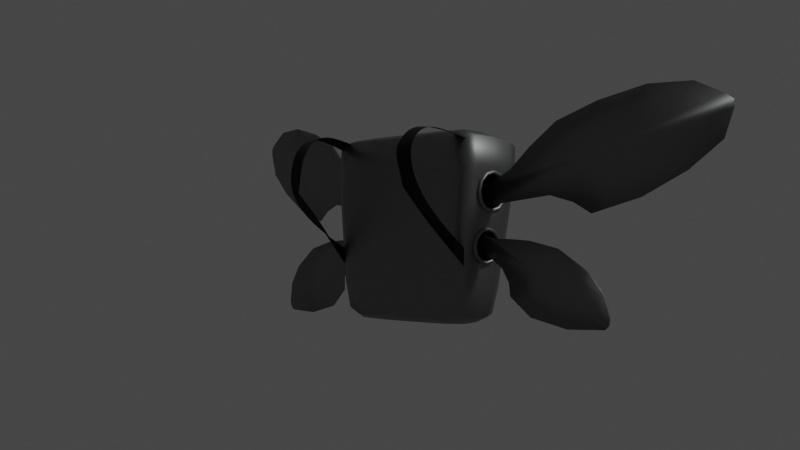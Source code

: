 # Source: Jetpack.blend  (saved by Blender 2.93.21; exported with 4.5.12 LTS)
import bpy
from mathutils import Matrix  # noqa: F401  (used for matrix-valued properties, if any)

bpy.ops.wm.read_factory_settings(use_empty=True)
scene = bpy.context.scene
scene.name = 'Scene'

# ---- collections
col_collection = bpy.data.collections.new('Collection'); scene.collection.children.link(col_collection)
col_personaggio = bpy.data.collections.new('Personaggio'); scene.collection.children.link(col_personaggio)
col_jetpack = bpy.data.collections.new('Jetpack'); scene.collection.children.link(col_jetpack)

# ---- materials (node trees are filled in below, after node groups)
mat_none = bpy.data.materials.new('None')
mat_none.roughness = 0.2546
mat_none.specular_intensity = 0.8
mat_metallojetpack = bpy.data.materials.new('MetalloJetpack')
mat_nastrojetpack = bpy.data.materials.new('NastroJetpack')
mat_nastrojetpack.diffuse_color = (0.0, 0.0, 0.0, 1.0)
mat_nastrojetpack.roughness = 0.5

# ---- material node trees
mat_none.use_nodes = True; mat_none.node_tree.nodes.clear()
_N = mat_none.node_tree.nodes; _L = mat_none.node_tree.links
n0 = _N.new('ShaderNodeBsdfPrincipled'); n0.name = 'Principled BSDF'; n0.location = (10, 300)
n0.distribution = 'GGX'
n0.subsurface_method = 'BURLEY'
n0.inputs[2].default_value = 0.2546
n0.inputs[3].default_value = 1.45
n0.inputs[13].default_value = 0.8
n0.inputs[27].default_value = (0.0, 0.0, 0.0, 1.0)
n0.inputs[28].default_value = 1.0
n1 = _N.new('ShaderNodeOutputMaterial'); n1.name = 'Material Output'; n1.location = (300, 300)
_L.new(n0.outputs[0], n1.inputs[0])
n1.is_active_output = True
mat_metallojetpack.use_nodes = True; mat_metallojetpack.node_tree.nodes.clear()
_N = mat_metallojetpack.node_tree.nodes; _L = mat_metallojetpack.node_tree.links
n0 = _N.new('ShaderNodeOutputMaterial'); n0.name = 'Material Output'; n0.location = (300, 0)
n1 = _N.new('ShaderNodeBsdfPrincipled'); n1.name = 'Aluminium'; n1.location = (0, 0)
n1.inputs[0].default_value = (0.2305, 0.2348, 0.237, 1.0)
n1.inputs[1].default_value = 1.0
n1.inputs[2].default_value = 0.5082
n1.inputs[3].default_value = 1.45
n1.inputs[13].default_value = 0.4337
n1.inputs[27].default_value = (0.0, 0.0, 0.0, 1.0)
n1.inputs[28].default_value = 1.0
_L.new(n1.outputs[0], n0.inputs[0])
n0.is_active_output = True
mat_nastrojetpack.use_nodes = True; mat_nastrojetpack.node_tree.nodes.clear()
_N = mat_nastrojetpack.node_tree.nodes; _L = mat_nastrojetpack.node_tree.links
n0 = _N.new('ShaderNodeBsdfPrincipled'); n0.name = 'Principled BSDF'; n0.location = (10, 300)
n0.distribution = 'GGX'
n0.subsurface_method = 'BURLEY'
n0.inputs[0].default_value = (0.0, 0.0, 0.0, 1.0)
n0.inputs[2].default_value = 1.0
n0.inputs[3].default_value = 1.45
n0.inputs[27].default_value = (0.0, 0.0, 0.0, 1.0)
n0.inputs[28].default_value = 1.0
n1 = _N.new('ShaderNodeOutputMaterial'); n1.name = 'Material Output'; n1.location = (300, 300)
_L.new(n0.outputs[0], n1.inputs[0])
n1.is_active_output = True

# ---- world
world_world = bpy.data.worlds.new('World'); scene.world = world_world
world_world.use_nodes = True; world_world.node_tree.nodes.clear()
_N = world_world.node_tree.nodes; _L = world_world.node_tree.links
n0 = _N.new('ShaderNodeOutputWorld'); n0.name = 'World Output'; n0.location = (300, 300)
n1 = _N.new('ShaderNodeBackground'); n1.name = 'Background'; n1.location = (10, 300)
n1.inputs[0].default_value = (0.05088, 0.05088, 0.05088, 1.0)
_L.new(n1.outputs[0], n0.inputs[0])
n0.is_active_output = True
world_world.color = (0.05088, 0.05088, 0.05088)
world_world.use_sun_shadow = False
world_world.sun_shadow_jitter_overblur = 0.0

# ---- cameras
cam_camera = bpy.data.cameras.new('Camera')
cam_camera.clip_end = 100.0
cam_camera.ortho_scale = 7.314

# ---- lights
light_light = bpy.data.lights.new('Light', 'SUN')
light_light.transmission_factor = 0.0
light_light.angle = 0.1993
light_light.energy = 1.0
light_light.shadow_soft_size = 0.1
light_light.shadow_cascade_max_distance = 1000.0

# ---- meshes
me_vecchiatesta_backup1_roundcube_001 = bpy.data.meshes.new('VecchiaTesta.Backup1_Roundcube.001')
me_vecchiatesta_backup1_roundcube_001.from_pydata([(5.789, -0.5831, -0.4708), (5.561, -0.4084, -0.8029), (5.362, -0.08457, -1.165), (5.664, 0.05328, -0.8926), (5.0, -0.2796, -0.9821), (5.0, -0.1248, -1.218), (5.374, 0.5394, -1.338), (5.68, 0.5915, -1.106), (5.0, 0.52, -1.4), (5.363, 0.9835, -1.234), (5.616, 0.9605, -0.9422), (5.0, 0.9443, -1.294), (5.307, 1.339, -0.8958), (5.549, 1.271, -0.8), (5.0, 1.378, -0.9768), (5.146, -0.06502, 1.083), (5.144, 0.02909, 1.015), (5.096, 0.03088, 1.148), (5.103, -0.04748, 1.157), (5.216, 0.4173, 1.049), (5.261, 0.551, 1.079), (5.178, 0.5925, 1.092), (5.105, 0.3947, 1.099), (5.127, 0.7548, 1.057), (5.347, 0.8997, 0.9428), (5.149, 0.8971, 0.9949), (5.597, 0.5383, 0.9023), (5.611, 0.9205, 0.6816), (5.324, 1.221, 0.8262), (5.14, 1.236, 0.8563), (5.529, 1.14, 0.6779), (5.612, -1.001, 0.259), (5.824, -0.7987, -0.08922), (5.849, 0.01856, -0.415), (5.906, 0.01028, -0.02773), (5.842, -0.4673, 0.09645), (5.857, -0.04428, 0.4766), (5.943, 0.5236, -0.0555), (5.76, 0.4599, 0.6369), (5.878, 0.5434, -0.4906), (5.798, 1.024, 0.3981), (5.899, 1.04, -0.04225), (5.839, 1.038, -0.4512), (5.63, 1.303, 0.3635), (5.687, 1.369, -0.02223), (5.654, 1.377, -0.4101), (5.689, -0.2699, 0.9217), (5.57, -0.6522, 0.8431), (5.706, -0.5671, 0.689), (5.748, -0.2106, 0.7612), (5.223, -1.187, 0.3833), (5.662, -0.8676, 0.5438), (5.354, -1.129, 0.7335), (5.363, 1.518, -0.4216), (5.0, 1.565, -0.3977), (5.38, 1.53, -0.04059), (5.0, 1.597, 0.01942), (5.164, 1.573, -0.005726), (5.356, 1.451, 0.3529), (5.0, 1.516, 0.3798), (5.154, 1.495, 0.3713), (5.0, 1.243, 0.8752), (5.656, -0.7252, 0.7322), (5.295, -1.118, 1.069), (5.148, -1.144, 1.098), (5.0, -1.169, 1.127), (5.0, -1.229, 0.9886), (5.153, -1.169, 0.8598), (5.723, -0.6469, 0.4526), (5.218, -1.171, 0.4069), (5.134, 0.161, 1.018), (5.114, 0.1693, 1.088), (5.161, -0.1015, 1.094), (5.103, -0.06247, 1.173), (5.707, -0.05033, 0.9316), (5.471, -0.0361, 0.9776), (5.449, -0.1621, 1.024), (5.53, 0.4131, 0.8939), (5.711, 0.3806, 0.7781), (5.762, 0.2224, 0.7738), (5.769, 0.07488, 0.8183), (5.3, 0.02424, 0.9473), (5.538, 0.01301, 0.9268), (5.46, 0.07822, 0.9258), (5.326, 0.07671, 0.8989), (5.596, 0.05161, 0.8913), (5.672, 0.09528, 0.8404), (5.565, 0.1115, 0.8923), (5.528, 0.09447, 0.9113), (5.21, 0.1522, 0.9316), (5.27, 0.1376, 0.8811), (5.709, 0.2, 0.7711), (5.636, 0.276, 0.8205), (5.558, 0.2167, 0.8932), (5.625, 0.1622, 0.8364), (5.476, 0.3059, 0.8981), (5.444, 0.2462, 0.9218), (5.287, 0.304, 0.9277), (5.326, 0.2324, 0.9059), (5.058, 0.1145, 1.166), (5.053, 0.1942, 1.118), (5.045, 0.3921, 1.127), (5.063, -0.01728, 1.238), (5.0, 0.02451, 1.226), (5.0, -0.01909, 1.246), (5.064, -0.04108, 1.253), (5.0, 0.1823, 1.142), (5.0, 0.06893, 1.205), (5.061, 0.03653, 1.207), (5.086, 0.6046, 1.095), (5.0, 0.7508, 1.052), (5.0, 0.5995, 1.095), (5.173, -0.1497, 1.115), (5.304, -0.2726, 1.092), (5.451, -0.2208, 1.052), (5.297, -0.4903, 1.083), (5.504, -0.4347, 0.9846), (5.437, -0.6672, 0.9381), (5.317, -0.639, 1.076), (5.295, -0.7085, 1.098), (5.372, -0.8078, 1.017), (5.181, -0.7762, 1.147), (5.214, -0.8735, 1.106), (5.107, -0.8766, 1.123), (5.091, -0.7733, 1.189), (5.0, -0.7703, 1.232), (5.0, -0.8797, 1.14), (5.454, -0.8692, 0.9812), (5.066, -0.6739, 1.195), (5.133, -0.675, 1.185), (5.063, -0.6837, 1.129), (5.031, -0.6837, 1.134), (5.15, -0.6684, 1.178), (5.111, -0.6805, 1.133), (5.154, -0.6603, 1.179), (5.137, -0.6727, 1.142), (5.179, -0.6162, 1.19), (5.145, -0.6522, 1.195), (5.14, -0.5854, 1.229), (5.126, -0.6494, 1.201), (5.056, -0.6469, 1.21), (5.031, -0.565, 1.264), (5.0, -0.5596, 1.272), (5.0, -0.6469, 1.212), (5.062, -0.5703, 1.257), (5.13, -0.5019, 1.188), (5.068, -0.498, 1.209), (5.204, -0.5253, 1.149), (5.126, -0.3774, 1.18), (5.099, -0.3909, 1.201), (5.232, -0.3098, 1.132), (5.223, -0.3442, 1.117), (5.19, -0.3583, 1.124), (5.1, -0.07932, 1.19), (5.11, -0.1275, 1.245), (5.171, -0.1985, 1.146), (5.0, -0.09498, 1.291), (5.064, -0.1031, 1.293), (5.115, -0.166, 1.282), (5.169, -0.2068, 1.209), (5.17, -0.3424, 1.25), (5.138, -0.3474, 1.275), (5.166, -0.2709, 1.238), (5.185, -0.3222, 1.234), (5.0, -0.1568, 1.338), (5.065, -0.1609, 1.328), (5.065, -0.2208, 1.341), (5.118, -0.2074, 1.309), (5.067, -0.2876, 1.348), (5.11, -0.3026, 1.32), (5.027, -0.6705, 1.137), (5.0, -0.6708, 1.139), (5.138, -0.6685, 1.148), (5.095, -0.6703, 1.13), (5.112, -0.647, 1.209), (5.055, -0.6703, 1.135), (5.0, -0.236, 1.371), (5.0, -0.3025, 1.387), (5.032, -0.4947, 1.219), (5.032, -0.3977, 1.221), (5.0, 0.3902, 1.149), (5.0, 0.3175, 1.15), (5.0, 0.8951, 1.022), (5.0, -0.6837, 1.139), (5.623, -1.023, 0.115), (5.734, -0.9171, -0.1885), (5.0, -1.216, 0.5368), (5.0, -1.259, 0.4048), (5.211, -1.22, 0.3505), (5.706, -0.7262, -0.4722), (5.411, -1.182, 0.3011), (5.473, -0.6545, -0.7876), (5.0, -0.567, -0.9602), (5.734, -1.911, -0.4398), (5.696, -1.762, -0.7436), (5.0, -2.251, 0.1524), (5.207, -2.212, 0.09891), (5.475, -1.645, -1.04), (5.0, -1.56, -1.213), (5.413, -2.172, 0.0454), (5.623, -2.016, -0.1374), (5.126, -0.3774, 1.18), (5.122, -0.3683, 1.249), (5.074, -0.3386, 1.336), (5.02, -0.3468, 1.378), (5.026, -0.3921, 1.249), (5.0, -0.3783, 1.303), (5.0, -0.401, 1.23), (5.0, -0.4913, 1.228), (5.0, -0.6727, 1.205), (5.018, -0.3738, 1.309), (5.0, -0.3453, 1.389), (5.043, -0.2998, 1.26), (5.044, -0.2858, 1.282), (5.044, -0.2719, 1.304), (5.078, -0.2784, 1.284), (5.086, -0.2983, 1.246), (5.063, -0.2871, 1.274)], [], [(0, 1, 2, 3), (1, 4, 5, 2), (3, 2, 6, 7), (2, 5, 8, 6), (7, 6, 9, 10), (6, 8, 11, 9), (10, 9, 12, 13), (9, 11, 14, 12), (15, 16, 17, 18), (19, 20, 21, 22), (23, 20, 24, 25), (20, 26, 27, 24), (25, 24, 28, 29), (24, 27, 30, 28), (31, 32, 33, 34, 35), (32, 0, 3, 33), (36, 34, 37, 38), (34, 33, 39, 37), (33, 3, 7, 39), (26, 38, 40, 27), (38, 37, 41, 40), (37, 39, 42, 41), (39, 7, 10, 42), (27, 40, 43, 30), (40, 41, 44, 43), (41, 42, 45, 44), (42, 10, 13, 45), (46, 47, 48, 49), (50, 31, 51, 52), (13, 12, 53, 45), (12, 14, 54, 53), (45, 53, 55, 44), (53, 54, 56, 57, 55), (44, 55, 58, 43), (57, 56, 59, 60), (43, 58, 28, 30), (60, 59, 61, 29), (62, 63, 52, 51), (64, 65, 66, 67), (48, 62, 51, 68), (69, 50, 52, 67), (70, 19, 22, 71), (72, 15, 18, 73), (74, 75, 76, 46), (77, 78, 38, 26), (75, 16, 15, 76), (79, 80, 49, 36), (19, 77, 26, 20), (78, 79, 36, 38), (81, 82, 83, 84), (85, 86, 87, 88), (89, 81, 84, 90), (91, 92, 93, 94), (86, 91, 94, 87), (92, 95, 96, 93), (97, 89, 90, 98), (95, 97, 98, 96), (77, 19, 97, 95), (19, 70, 89, 97), (78, 77, 95, 92), (80, 79, 91, 86), (79, 78, 92, 91), (70, 16, 81, 89), (74, 80, 86, 85), (16, 75, 82, 81), (75, 74, 85, 82), (82, 85, 88, 83), (80, 74, 46, 49), (35, 68, 51, 31), (99, 17, 71, 100), (100, 71, 22, 101), (102, 103, 104, 105), (99, 106, 107, 108), (101, 22, 21, 109), (16, 70, 71, 17), (23, 110, 111, 109), (72, 112, 113, 114), (114, 113, 115, 116), (117, 118, 119, 120), (120, 119, 121, 122), (123, 124, 125, 126), (47, 127, 62, 48), (63, 62, 127), (116, 115, 118, 117), (34, 36, 68, 35), (49, 48, 68, 36), (128, 129, 130, 131), (129, 132, 133, 130), (132, 134, 135, 133), (134, 118, 136, 137), (137, 136, 138, 139), (140, 141, 142, 143), (144, 138, 145, 146), (147, 145, 138, 136), (115, 147, 136, 118), (146, 145, 148, 149), (115, 113, 150, 151), (147, 115, 151, 152), (145, 147, 152, 148), (112, 153, 154, 155), (105, 104, 156, 157), (113, 112, 155, 150), (155, 154, 158, 159), (148, 152, 160, 161), (151, 150, 162, 163), (157, 156, 164, 165), (152, 151, 163, 160), (150, 155, 159, 162), (165, 166, 167, 158), (158, 167, 162, 159), (166, 168, 169, 167), (163, 162, 167, 169), (161, 160, 163, 169), (170, 140, 143, 171), (172, 137, 139, 173), (135, 134, 137, 172), (119, 118, 134, 132), (121, 119, 132, 129), (124, 121, 129, 128), (173, 139, 174, 175), (176, 177, 168, 166), (164, 176, 166, 165), (154, 157, 165, 158), (153, 105, 157, 154), (178, 146, 149, 179), (141, 144, 146, 178), (139, 138, 144, 174), (20, 23, 109, 21), (180, 101, 109, 111), (17, 99, 108, 18), (73, 102, 105, 153), (181, 100, 101, 180), (106, 99, 100, 181), (58, 60, 29, 28), (55, 57, 60, 58), (182, 25, 29, 61), (110, 23, 25, 182), (131, 170, 171, 183), (133, 173, 175, 130), (135, 172, 173, 133), (32, 31, 184, 185), (69, 186, 187, 188), (0, 32, 185, 189), (31, 50, 190, 184), (4, 1, 191, 192), (1, 0, 189, 191), (189, 185, 193, 194), (188, 187, 195, 196), (191, 189, 194, 197), (192, 191, 197, 198), (184, 190, 199, 200), (185, 184, 200, 193), (18, 108, 102, 73), (46, 116, 117, 47), (64, 123, 126, 65), (127, 120, 122, 63), (47, 117, 120, 127), (76, 114, 116, 46), (15, 72, 114, 76), (108, 107, 103, 102), (112, 72, 73, 153), (149, 148, 201), (149, 201, 161, 202), (202, 161, 169, 203), (203, 169, 168), (203, 168, 177, 204), (205, 206, 207, 179), (63, 122, 123, 64), (190, 188, 196, 199), (50, 69, 188, 190), (130, 175, 170, 131), (142, 141, 178, 208), (208, 178, 179, 207), (125, 124, 128, 209), (175, 174, 140, 170), (174, 144, 141, 140), (209, 128, 131, 183), (122, 121, 124, 123), (186, 69, 67, 66), (63, 64, 67, 52), (179, 149, 202, 205), (210, 211, 206, 205), (210, 205, 212, 213), (203, 204, 214, 215), (202, 203, 215, 216), (205, 202, 216, 212), (212, 216, 217), (216, 215, 217), (215, 214, 217), (214, 213, 212, 217), (204, 210, 213, 214), (204, 177, 211, 210)])
_uv = me_vecchiatesta_backup1_roundcube_001.uv_layers.new(name='UVMap')
_uv.uv.foreach_set('vector', [0.0, 0.0, 0.0, 0.0, 0.0, 0.0, 0.0, 0.0, 0.0, 0.0, 0.0, 0.0, 0.0, 0.0, 0.0, 0.0, 0.0, 0.0, 0.0, 0.0, 0.0, 0.0, 0.0, 0.0, 0.0, 0.0, 0.0, 0.0, 0.0, 0.0, 0.0, 0.0, 0.0, 0.0, 0.0, 0.0, 0.0, 0.0, 0.0, 0.0, 0.0, 0.0, 0.0, 0.0, 0.0, 0.0, 0.0, 0.0, 0.0, 0.0, 0.0, 0.0, 0.0, 0.0, 0.0, 0.0, 0.0, 0.0, 0.0, 0.0, 0.0, 0.0, 0.0, 0.0, 0.0, 0.0, 0.0, 0.0, 0.0, 0.0, 0.0, 0.0, 0.0, 0.0, 0.0, 0.0, 0.0, 0.0, 0.0, 0.0, 0.0, 0.0, 0.0, 0.0, 0.0, 0.0, 0.0, 0.0, 0.0, 0.0, 0.0, 0.0, 0.0, 0.0, 0.0, 0.0, 0.0, 0.0, 0.0, 0.0, 0.0, 0.0, 0.0, 0.0, 0.0, 0.0, 0.0, 0.0, 0.0, 0.0, 0.0, 0.0, 0.0, 0.0, 0.0, 0.0, 0.0, 0.0, 0.0, 0.0, 0.0, 0.0, 0.0, 0.0, 0.0, 0.0, 0.0, 0.0, 0.0, 0.0, 0.0, 0.0, 0.0, 0.0, 0.0, 0.0, 0.0, 0.0, 0.0, 0.0, 0.0, 0.0, 0.0, 0.0, 0.0, 0.0, 0.0, 0.0, 0.0, 0.0, 0.0, 0.0, 0.0, 0.0, 0.0, 0.0, 0.0, 0.0, 0.0, 0.0, 0.0, 0.0, 0.0, 0.0, 0.0, 0.0, 0.0, 0.0, 0.0, 0.0, 0.0, 0.0, 0.0, 0.0, 0.0, 0.0, 0.0, 0.0, 0.0, 0.0, 0.0, 0.0, 0.0, 0.0, 0.0, 0.0, 0.0, 0.0, 0.0, 0.0, 0.0, 0.0, 0.0, 0.0, 0.0, 0.0, 0.0, 0.0, 0.0, 0.0, 0.0, 0.0, 0.0, 0.0, 0.0, 0.0, 0.0, 0.0, 0.0, 0.0, 0.0, 0.0, 0.0, 0.0, 0.0, 0.0, 0.0, 0.0, 0.0, 0.0, 0.0, 0.0, 0.0, 0.0, 0.0, 0.0, 0.0, 0.0, 0.0, 0.0, 0.0, 0.0, 0.0, 0.0, 0.0, 0.0, 0.0, 0.0, 0.0, 0.0, 0.0, 0.0, 0.0, 0.0, 0.0, 0.0, 0.0, 0.0, 0.0, 0.0, 0.0, 0.0, 0.0, 0.0, 0.0, 0.0, 0.0, 0.0, 0.0, 0.0, 0.0, 0.0, 0.0, 0.0, 0.0, 0.0, 0.0, 0.0, 0.0, 0.0, 0.0, 0.0, 0.0, 0.0, 0.0, 0.0, 0.0, 0.0, 0.0, 0.0, 0.0, 0.0, 0.0, 0.0, 0.0, 0.0, 0.0, 0.0, 0.0, 0.0, 0.0, 0.0, 0.0, 0.0, 0.0, 0.0, 0.0, 0.0, 0.0, 0.0, 0.0, 0.0, 0.0, 0.0, 0.0, 0.0, 0.0, 0.0, 0.0, 0.0, 0.0, 0.0, 0.0, 0.0, 0.0, 0.0, 0.0, 0.0, 0.0, 0.0, 0.0, 0.0, 0.0, 0.0, 0.0, 0.0, 0.0, 0.0, 0.0, 0.0, 0.0, 0.0, 0.0, 0.0, 0.0, 0.0, 0.0, 0.0, 0.0, 0.0, 0.0, 0.0, 0.0, 0.0, 0.0, 0.0, 0.0, 0.0, 0.0, 0.0, 0.0, 0.0, 0.0, 0.0, 0.0, 0.0, 0.0, 0.0, 0.0, 0.0, 0.0, 0.0, 0.0, 0.0, 0.0, 0.0, 0.0, 0.0, 0.0, 0.0, 0.0, 0.0, 0.0, 0.0, 0.0, 0.0, 0.0, 0.0, 0.0, 0.0, 0.0, 0.0, 0.0, 0.0, 0.0, 0.0, 0.0, 0.0, 0.0, 0.0, 0.0, 0.0, 0.0, 0.0, 0.0, 0.0, 0.0, 0.0, 0.0, 0.0, 0.0, 0.0, 0.0, 0.0, 0.0, 0.0, 0.0, 0.0, 0.0, 0.0, 0.0, 0.0, 0.0, 0.0, 0.0, 0.0, 0.0, 0.0, 0.0, 0.0, 0.0, 0.0, 0.0, 0.0, 0.0, 0.0, 0.0, 0.0, 0.0, 0.0, 0.0, 0.0, 0.0, 0.0, 0.0, 0.0, 0.0, 0.0, 0.0, 0.0, 0.0, 0.0, 0.0, 0.0, 0.0, 0.0, 0.0, 0.0, 0.0, 0.0, 0.0, 0.0, 0.0, 0.0, 0.0, 0.0, 0.0, 0.0, 0.0, 0.0, 0.0, 0.0, 0.0, 0.0, 0.0, 0.0, 0.0, 0.0, 0.0, 0.0, 0.0, 0.0, 0.0, 0.0, 0.0, 0.0, 0.0, 0.0, 0.0, 0.0, 0.0, 0.0, 0.0, 0.0, 0.0, 0.0, 0.0, 0.0, 0.0, 0.0, 0.0, 0.0, 0.0, 0.0, 0.0, 0.0, 0.0, 0.0, 0.0, 0.0, 0.0, 0.0, 0.0, 0.0, 0.0, 0.0, 0.0, 0.0, 0.0, 0.0, 0.0, 0.0, 0.0, 0.0, 0.0, 0.0, 0.0, 0.0, 0.0, 0.0, 0.0, 0.0, 0.0, 0.0, 0.0, 0.0, 0.0, 0.0, 0.0, 0.0, 0.0, 0.0, 0.0, 0.0, 0.0, 0.0, 0.0, 0.0, 0.0, 0.0, 0.0, 0.0, 0.0, 0.0, 0.0, 0.0, 0.0, 0.0, 0.0, 0.0, 0.0, 0.0, 0.0, 0.0, 0.0, 0.0, 0.0, 0.0, 0.0, 0.0, 0.0, 0.0, 0.0, 0.0, 0.0, 0.0, 0.0, 0.0, 0.0, 0.0, 0.0, 0.0, 0.0, 0.0, 0.0, 0.0, 0.0, 0.0, 0.0, 0.0, 0.0, 0.0, 0.0, 0.0, 0.0, 0.0, 0.0, 0.0, 0.0, 0.0, 0.0, 0.0, 0.0, 0.0, 0.0, 0.0, 0.0, 0.0, 0.0, 0.0, 0.0, 0.0, 0.0, 0.0, 0.0, 0.0, 0.0, 0.0, 0.0, 0.0, 0.0, 0.0, 0.0, 0.0, 0.0, 0.0, 0.0, 0.0, 0.0, 0.0, 0.0, 0.0, 0.0, 0.0, 0.0, 0.0, 0.0, 0.0, 0.0, 0.0, 0.0, 0.0, 0.0, 0.0, 0.0, 0.0, 0.0, 0.0, 0.0, 0.0, 0.0, 0.0, 0.0, 0.0, 0.0, 0.0, 0.0, 0.0, 0.0, 0.0, 0.0, 0.0, 0.0, 0.0, 0.0, 0.0, 0.0, 0.0, 0.0, 0.0, 0.0, 0.0, 0.0, 0.0, 0.0, 0.0, 0.0, 0.0, 0.0, 0.0, 0.0, 0.0, 0.0, 0.0, 0.0, 0.0, 0.0, 0.0, 0.0, 0.0, 0.0, 0.0, 0.0, 0.0, 0.0, 0.0, 0.0, 0.0, 0.0, 0.0, 0.0, 0.0, 0.0, 0.0, 0.0, 0.0, 0.0, 0.0, 0.0, 0.0, 0.0, 0.0, 0.0, 0.0, 0.0, 0.0, 0.0, 0.0, 0.0, 0.0, 0.0, 0.0, 0.0, 0.0, 0.0, 0.0, 0.0, 0.0, 0.0, 0.0, 0.0, 0.0, 0.0, 0.0, 0.0, 0.0, 0.0, 0.0, 0.0, 0.0, 0.0, 0.0, 0.0, 0.0, 0.0, 0.0, 0.0, 0.0, 0.0, 0.0, 0.0, 0.0, 0.0, 0.0, 0.0, 0.0, 0.0, 0.0, 0.0, 0.0, 0.0, 0.0, 0.0, 0.0, 0.0, 0.0, 0.0, 0.0, 0.0, 0.0, 0.0, 0.0, 0.0, 0.0, 0.0, 0.0, 0.0, 0.0, 0.0, 0.0, 0.0, 0.0, 0.0, 0.0, 0.0, 0.0, 0.0, 0.0, 0.0, 0.0, 0.0, 0.0, 0.0, 0.0, 0.0, 0.0, 0.0, 0.0, 0.0, 0.0, 0.0, 0.0, 0.0, 0.0, 0.0, 0.0, 0.0, 0.0, 0.0, 0.0, 0.0, 0.0, 0.0, 0.0, 0.0, 0.0, 0.0, 0.0, 0.0, 0.0, 0.0, 0.0, 0.0, 0.0, 0.0, 0.0, 0.0, 0.0, 0.0, 0.0, 0.0, 0.0, 0.0, 0.0, 0.0, 0.0, 0.0, 0.0, 0.0, 0.0, 0.0, 0.0, 0.0, 0.0, 0.0, 0.0, 0.0, 0.0, 0.0, 0.0, 0.0, 0.0, 0.0, 0.0, 0.0, 0.0, 0.0, 0.0, 0.0, 0.0, 0.0, 0.0, 0.0, 0.0, 0.0, 0.0, 0.0, 0.0, 0.0, 0.0, 0.0, 0.0, 0.0, 0.0, 0.0, 0.0, 0.0, 0.0, 0.0, 0.0, 0.0, 0.0, 0.0, 0.0, 0.0, 0.0, 0.0, 0.0, 0.0, 0.0, 0.0, 0.0, 0.0, 0.0, 0.0, 0.0, 0.0, 0.0, 0.0, 0.0, 0.0, 0.0, 0.0, 0.0, 0.0, 0.0, 0.0, 0.0, 0.0, 0.0, 0.0, 0.0, 0.0, 0.0, 0.0, 0.0, 0.0, 0.0, 0.0, 0.0, 0.0, 0.0, 0.0, 0.0, 0.0, 0.0, 0.0, 0.0, 0.0, 0.0, 0.0, 0.0, 0.0, 0.0, 0.0, 0.0, 0.0, 0.0, 0.0, 0.0, 0.0, 0.0, 0.0, 0.0, 0.0, 0.0, 0.0, 0.0, 0.0, 0.0, 0.0, 0.0, 0.0, 0.0, 0.0, 0.0, 0.0, 0.0, 0.0, 0.0, 0.0, 0.0, 0.0, 0.0, 0.0, 0.0, 0.0, 0.0, 0.0, 0.0, 0.0, 0.0, 0.0, 0.0, 0.0, 0.0, 0.0, 0.0, 0.0, 0.0, 0.0, 0.0, 0.0, 0.0, 0.0, 0.0, 0.0, 0.0, 0.0, 0.0, 0.0, 0.0, 0.0, 0.0, 0.0, 0.0, 0.0, 0.0, 0.0, 0.0, 0.0, 0.0, 0.0, 0.0, 0.0, 0.0, 0.0, 0.0, 0.0, 0.0, 0.0, 0.0, 0.0, 0.0, 0.0, 0.0, 0.0, 0.0, 0.0, 0.0, 0.0, 0.0, 0.0, 0.0, 0.0, 0.0, 0.0, 0.0, 0.0, 0.0, 0.0, 0.0, 0.0, 0.0, 0.0, 0.0, 0.0, 0.0, 0.0, 0.0, 0.0, 0.0, 0.0, 0.0, 0.0, 0.0, 0.0, 0.0, 0.0, 0.0, 0.0, 0.0, 0.0, 0.0, 0.0, 0.0, 0.0, 0.0, 0.0, 0.0, 0.0, 0.0, 0.0, 0.0, 0.0, 0.0, 0.0, 0.0, 0.0, 0.0, 0.0, 0.0, 0.0, 0.0, 0.0, 0.0, 0.0, 0.0, 0.0, 0.0, 0.0, 0.0, 0.0, 0.0, 0.0, 0.0, 0.0, 0.0, 0.0, 0.0, 0.0, 0.0, 0.0, 0.0, 0.0, 0.0, 0.0, 0.0, 0.0, 0.0, 0.0, 0.0, 0.0, 0.0, 0.0, 0.0, 0.0, 0.0, 0.0, 0.0, 0.0, 0.0, 0.0, 0.0, 0.0, 0.0, 0.0, 0.0, 0.0, 0.0, 0.0, 0.0, 0.0, 0.0, 0.0, 0.0, 0.0, 0.0, 0.0, 0.0, 0.0, 0.0, 0.0, 0.0, 0.0, 0.0, 0.0, 0.0, 0.0, 0.0, 0.0, 0.0, 0.0, 0.0, 0.0, 0.0, 0.0, 0.0, 0.0, 0.0, 0.0, 0.0, 0.0, 0.0, 0.0, 0.0, 0.0, 0.0, 0.0, 0.0, 0.0, 0.0, 0.0, 0.0, 0.0, 0.0, 0.0, 0.0, 0.0, 0.0, 0.0, 0.0, 0.0, 0.0, 0.0, 0.0, 0.0, 0.0, 0.0, 0.0, 0.0, 0.0, 0.0, 0.0, 0.0, 0.0, 0.0, 0.0, 0.0, 0.0, 0.0, 0.0, 0.0, 0.0, 0.0, 0.0, 0.0, 0.0, 0.0, 0.0, 0.0, 0.0, 0.0, 0.0, 0.0, 0.0, 0.0, 0.0, 0.0, 0.0, 0.0, 0.0, 0.0, 0.0, 0.0, 0.0, 0.0, 0.0, 0.0, 0.0, 0.0, 0.0, 0.0, 0.0, 0.0, 0.0, 0.0, 0.0, 0.0, 0.0, 0.0, 0.0, 0.0, 0.0, 0.0, 0.0, 0.0, 0.0, 0.0, 0.0, 0.0, 0.0, 0.0, 0.0, 0.0, 0.0, 0.0, 0.0, 0.0, 0.0, 0.0, 0.0, 0.0, 0.0, 0.0, 0.0, 0.0, 0.0, 0.0, 0.0, 0.0, 0.0, 0.0, 0.0, 0.0, 0.0, 0.0, 0.0, 0.0, 0.0, 0.0, 0.0, 0.0, 0.0, 0.0, 0.0, 0.0, 0.0, 0.0, 0.0, 0.0, 0.0, 0.0, 0.0, 0.0, 0.0, 0.0, 0.0, 0.0, 0.0, 0.0, 0.0, 0.0, 0.0, 0.0, 0.0, 0.0, 0.0, 0.0, 0.0, 0.0, 0.0, 0.0, 0.0, 0.0, 0.0, 0.0, 0.0, 0.0, 0.0, 0.0, 0.0, 0.0, 0.0, 0.0, 0.0, 0.0, 0.0, 0.0, 0.0, 0.0, 0.0, 0.0, 0.0, 0.0, 0.0, 0.0, 0.0, 0.0, 0.0, 0.0, 0.0, 0.0, 0.0, 0.0, 0.0, 0.0, 0.0, 0.0, 0.0, 0.0, 0.0, 0.0, 0.0, 0.0, 0.0, 0.0, 0.0, 0.0, 0.0, 0.0, 0.0, 0.0, 0.0, 0.0, 0.0, 0.0, 0.0, 0.0, 0.0, 0.0, 0.0, 0.0, 0.0, 0.0, 0.0, 0.0, 0.0, 0.0, 0.0, 0.0, 0.0, 0.0, 0.0, 0.0, 0.0, 0.0, 0.0, 0.0, 0.0, 0.0, 0.0, 0.0, 0.0, 0.0, 0.0, 0.0, 0.0, 0.0, 0.0, 0.0, 0.0, 0.0, 0.0, 0.0, 0.0, 0.0, 0.0, 0.0, 0.0, 0.0, 0.0, 0.0, 0.0, 0.0, 0.0, 0.0, 0.0, 0.0, 0.0, 0.0, 0.0, 0.0, 0.0, 0.0, 0.0, 0.0, 0.0, 0.0, 0.0, 0.0, 0.0, 0.0, 0.0, 0.0, 0.0, 0.0, 0.0, 0.0, 0.0, 0.0, 0.0, 0.0, 0.0, 0.0, 0.0, 0.0, 0.0, 0.0, 0.0, 0.0, 0.0, 0.0, 0.0, 0.0, 0.0, 0.0, 0.0, 0.0, 0.0, 0.0, 0.0, 0.0, 0.0, 0.0, 0.0, 0.0, 0.0, 0.0, 0.0, 0.0, 0.0, 0.0, 0.0, 0.0, 0.0, 0.0, 0.0, 0.0, 0.0, 0.0, 0.0, 0.0, 0.0, 0.0, 0.0, 0.0, 0.0, 0.0, 0.0, 0.0, 0.0, 0.0, 0.0, 0.0, 0.0, 0.0, 0.0, 0.0, 0.0, 0.0, 0.0, 0.0, 0.0, 0.0, 0.0, 0.0, 0.0, 0.0, 0.0, 0.0, 0.0, 0.0, 0.0, 0.0, 0.0, 0.0, 0.0, 0.0, 0.0, 0.0, 0.0, 0.0, 0.0, 0.0, 0.0, 0.0, 0.0, 0.0, 0.0, 0.0, 0.0, 0.0, 0.0, 0.0, 0.0, 0.0, 0.0, 0.0, 0.0, 0.0, 0.0, 0.0, 0.0, 0.0, 0.0, 0.0, 0.0])
me_vecchiatesta_backup1_roundcube_001.materials.append(mat_none)
me_vecchiatesta_backup1_roundcube_001.use_remesh_fix_poles = True
me_vecchiatesta_backup1_roundcube_001.use_remesh_preserve_attributes = False
me_vecchiatesta_backup1_roundcube_001.use_mirror_vertex_groups = False
me_vecchiatesta_backup1_roundcube_001.update()
me_vecchiatesta_backup1_roundcube_001.normals_split_custom_set([tuple(v) for v in zip(*[iter([0.7123, -0.2832, -0.6421, 0.7123, -0.2832, -0.6421, 0.7123, -0.2832, -0.6421, 0.7123, -0.2832, -0.6421, 0.08805, -0.7628, -0.6407, 0.08805, -0.7628, -0.6407, 0.08805, -0.7628, -0.6407, 0.08805, -0.7628, -0.6407, 0.6629, -0.2509, -0.7054, 0.6629, -0.2509, -0.7054, 0.6629, -0.2509, -0.7054, 0.6629, -0.2509, -0.7054, 0.1703, -0.2672, -0.9485, 0.1703, -0.2672, -0.9485, 0.1703, -0.2672, -0.9485, 0.1703, -0.2672, -0.9485, 0.6456, 0.2915, -0.7058, 0.6456, 0.2915, -0.7058, 0.6456, 0.2915, -0.7058, 0.6456, 0.2915, -0.7058, 0.1415, 0.2342, -0.9618, 0.1415, 0.2342, -0.9618, 0.1415, 0.2342, -0.9618, 0.1415, 0.2342, -0.9618, 0.5766, 0.5458, -0.608, 0.5766, 0.5458, -0.608, 0.5766, 0.5458, -0.608, 0.5766, 0.5458, -0.608, 0.1585, 0.6375, -0.754, 0.1585, 0.6375, -0.754, 0.1585, 0.6375, -0.754, 0.1585, 0.6375, -0.754, 0.9026, 0.2131, 0.374, 0.9026, 0.2131, 0.374, 0.9026, 0.2131, 0.374, 0.9026, 0.2131, 0.374, 0.2893, -0.1672, 0.9425, 0.2893, -0.1672, 0.9425, 0.2893, -0.1672, 0.9425, 0.2893, -0.1672, 0.9425, 0.2701, 0.3084, 0.9121, 0.2701, 0.3084, 0.9121, 0.2701, 0.3084, 0.9121, 0.2701, 0.3084, 0.9121, 0.5593, 0.3008, 0.7725, 0.5593, 0.3008, 0.7725, 0.5593, 0.3008, 0.7725, 0.5593, 0.3008, 0.7725, 0.2071, 0.3619, 0.9089, 0.2071, 0.3619, 0.9089, 0.2071, 0.3619, 0.9089, 0.2071, 0.3619, 0.9089, 0.651, 0.2828, 0.7044, 0.651, 0.2828, 0.7044, 0.651, 0.2828, 0.7044, 0.651, 0.2828, 0.7044, 0.9878, -0.1461, 0.05343, 0.9878, -0.1461, 0.05343, 0.9878, -0.1461, 0.05343, 0.9878, -0.1461, 0.05343, 0.9878, -0.1461, 0.05343, 0.9609, -0.07161, -0.2675, 0.9609, -0.07161, -0.2675, 0.9609, -0.07161, -0.2675, 0.9609, -0.07161, -0.2675, 0.9805, 0.034, 0.1934, 0.9805, 0.034, 0.1934, 0.9805, 0.034, 0.1934, 0.9805, 0.034, 0.1934, 0.986, -0.07653, -0.1484, 0.986, -0.07653, -0.1484, 0.986, -0.07653, -0.1484, 0.986, -0.07653, -0.1484, 0.9323, -0.1312, -0.3371, 0.9323, -0.1312, -0.3371, 0.9323, -0.1312, -0.3371, 0.9323, -0.1312, -0.3371, 0.8197, 0.2136, 0.5314, 0.8197, 0.2136, 0.5314, 0.8197, 0.2136, 0.5314, 0.8197, 0.2136, 0.5314, 0.9674, 0.05652, 0.247, 0.9674, 0.05652, 0.247, 0.9674, 0.05652, 0.247, 0.9674, 0.05652, 0.247, 0.9857, 0.08796, -0.1439, 0.9857, 0.08796, -0.1439, 0.9857, 0.08796, -0.1439, 0.9857, 0.08796, -0.1439, 0.9156, 0.1923, -0.3532, 0.9156, 0.1923, -0.3532, 0.9156, 0.1923, -0.3532, 0.9156, 0.1923, -0.3532, 0.7373, 0.4097, 0.5372, 0.7373, 0.4097, 0.5372, 0.7373, 0.4097, 0.5372, 0.7373, 0.4097, 0.5372, 0.8269, 0.5214, 0.2106, 0.8269, 0.5214, 0.2106, 0.8269, 0.5214, 0.2106, 0.8269, 0.5214, 0.2106, 0.8517, 0.5152, -0.09628, 0.8517, 0.5152, -0.09628, 0.8517, 0.5152, -0.09628, 0.8517, 0.5152, -0.09628, 0.8146, 0.4276, -0.3919, 0.8146, 0.4276, -0.3919, 0.8146, 0.4276, -0.3919, 0.8146, 0.4276, -0.3919, 0.8683, -0.2737, 0.4136, 0.8683, -0.2737, 0.4136, 0.8683, -0.2737, 0.4136, 0.8683, -0.2737, 0.4136, 0.5657, -0.8201, 0.08625, 0.5657, -0.8201, 0.08625, 0.5657, -0.8201, 0.08625, 0.5657, -0.8201, 0.08625, 0.4026, 0.8443, -0.3536, 0.4026, 0.8443, -0.3536, 0.4026, 0.8443, -0.3536, 0.4026, 0.8443, -0.3536, 0.1472, 0.9319, -0.3315, 0.1472, 0.9319, -0.3315, 0.1472, 0.9319, -0.3315, 0.1472, 0.9319, -0.3315, 0.4519, 0.8914, -0.03475, 0.4519, 0.8914, -0.03475, 0.4519, 0.8914, -0.03475, 0.4519, 0.8914, -0.03475, 0.1436, 0.9875, -0.06476, 0.1436, 0.9875, -0.06476, 0.1436, 0.9875, -0.06476, 0.1436, 0.9875, -0.06476, 0.1436, 0.9875, -0.06476, 0.4504, 0.868, 0.209, 0.4504, 0.868, 0.209, 0.4504, 0.868, 0.209, 0.4504, 0.868, 0.209, 0.1582, 0.9649, 0.2095, 0.1582, 0.9649, 0.2095, 0.1582, 0.9649, 0.2095, 0.1582, 0.9649, 0.2095, 0.4855, 0.747, 0.4543, 0.4855, 0.747, 0.4543, 0.4855, 0.747, 0.4543, 0.4855, 0.747, 0.4543, 0.1298, 0.8704, 0.4749, 0.1298, 0.8704, 0.4749, 0.1298, 0.8704, 0.4749, 0.1298, 0.8704, 0.4749, 0.7726, -0.5773, 0.2642, 0.7726, -0.5773, 0.2642, 0.7726, -0.5773, 0.2642, 0.7726, -0.5773, 0.2642, 0.3676, -0.9059, 0.2105, 0.3676, -0.9059, 0.2105, 0.3676, -0.9059, 0.2105, 0.3676, -0.9059, 0.2105, 0.9604, -0.2224, 0.1676, 0.9604, -0.2224, 0.1676, 0.9604, -0.2224, 0.1676, 0.9604, -0.2224, 0.1676, 0.1609, -0.9851, 0.06101, 0.1609, -0.9851, 0.06101, 0.1609, -0.9851, 0.06101, 0.1609, -0.9851, 0.06101, 0.6786, -0.1646, 0.7158, 0.6786, -0.1646, 0.7158, 0.6786, -0.1646, 0.7158, 0.6786, -0.1646, 0.7158, 0.8137, 0.449, 0.3692, 0.8137, 0.449, 0.3692, 0.8137, 0.449, 0.3692, 0.8137, 0.449, 0.3692, 0.3112, 0.06316, 0.9482, 0.3112, 0.06316, 0.9482, 0.3112, 0.06316, 0.9482, 0.3112, 0.06316, 0.9482, 0.7443, 0.012, 0.6678, 0.7443, 0.012, 0.6678, 0.7443, 0.012, 0.6678, 0.7443, 0.012, 0.6678, 0.2428, 0.4295, 0.8698, 0.2428, 0.4295, 0.8698, 0.2428, 0.4295, 0.8698, 0.2428, 0.4295, 0.8698, 0.9641, -0.03732, 0.2629, 0.9641, -0.03732, 0.2629, 0.9641, -0.03732, 0.2629, 0.9641, -0.03732, 0.2629, 0.4256, -0.3098, 0.8502, 0.4256, -0.3098, 0.8502, 0.4256, -0.3098, 0.8502, 0.4256, -0.3098, 0.8502, 0.9563, 0.1518, 0.2497, 0.9563, 0.1518, 0.2497, 0.9563, 0.1518, 0.2497, 0.9563, 0.1518, 0.2497, -0.005891, 0.3854, 0.9227, -0.005891, 0.3854, 0.9227, -0.005891, 0.3854, 0.9227, -0.005891, 0.3854, 0.9227, 0.43, 0.2033, 0.8797, 0.43, 0.2033, 0.8797, 0.43, 0.2033, 0.8797, 0.43, 0.2033, 0.8797, 0.5298, 0.526, 0.6653, 0.5298, 0.526, 0.6653, 0.5298, 0.526, 0.6653, 0.5298, 0.526, 0.6653, 0.6295, 0.04847, 0.7755, 0.6295, 0.04847, 0.7755, 0.6295, 0.04847, 0.7755, 0.6295, 0.04847, 0.7755, 0.4536, 0.3705, 0.8105, 0.4536, 0.3705, 0.8105, 0.4536, 0.3705, 0.8105, 0.4536, 0.3705, 0.8105, 0.4028, 0.3231, 0.8563, 0.4028, 0.3231, 0.8563, 0.4028, 0.3231, 0.8563, 0.4028, 0.3231, 0.8563, 0.3893, -0.2835, 0.8764, 0.3893, -0.2835, 0.8764, 0.3893, -0.2835, 0.8764, 0.3893, -0.2835, 0.8764, 0.0434, 0.01709, 0.9989, 0.0434, 0.01709, 0.9989, 0.0434, 0.01709, 0.9989, 0.0434, 0.01709, 0.9989, 0.3102, -0.4274, 0.8492, 0.3102, -0.4274, 0.8492, 0.3102, -0.4274, 0.8492, 0.3102, -0.4274, 0.8492, 0.68, -0.3097, 0.6645, 0.68, -0.3097, 0.6645, 0.68, -0.3097, 0.6645, 0.68, -0.3097, 0.6645, 0.4768, -0.09962, 0.8734, 0.4768, -0.09962, 0.8734, 0.4768, -0.09962, 0.8734, 0.4768, -0.09962, 0.8734, 0.1136, 0.3976, 0.9105, 0.1136, 0.3976, 0.9105, 0.1136, 0.3976, 0.9105, 0.1136, 0.3976, 0.9105, 0.3325, -0.03986, 0.9422, 0.3325, -0.03986, 0.9422, 0.3325, -0.03986, 0.9422, 0.3325, -0.03986, 0.9422, 0.544, 0.2481, 0.8015, 0.544, 0.2481, 0.8015, 0.544, 0.2481, 0.8015, 0.544, 0.2481, 0.8015, 0.258, 0.5562, 0.79, 0.258, 0.5562, 0.79, 0.258, 0.5562, 0.79, 0.258, 0.5562, 0.79, 0.1668, 0.7769, 0.6071, 0.1668, 0.7769, 0.6071, 0.1668, 0.7769, 0.6071, 0.1668, 0.7769, 0.6071, 0.1816, 0.5463, 0.8177, 0.1816, 0.5463, 0.8177, 0.1816, 0.5463, 0.8177, 0.1816, 0.5463, 0.8177, 0.2804, 0.2135, 0.9358, 0.2804, 0.2135, 0.9358, 0.2804, 0.2135, 0.9358, 0.2804, 0.2135, 0.9358, 0.9347, -0.1167, 0.3356, 0.9347, -0.1167, 0.3356, 0.9347, -0.1167, 0.3356, 0.9347, -0.1167, 0.3356, 0.9386, -0.336, 0.07804, 0.9386, -0.336, 0.07804, 0.9386, -0.336, 0.07804, 0.9386, -0.336, 0.07804, 0.6578, 0.2992, 0.6912, 0.6578, 0.2992, 0.6912, 0.6578, 0.2992, 0.6912, 0.6578, 0.2992, 0.6912, 0.4315, -0.02435, 0.9018, 0.4315, -0.02435, 0.9018, 0.4315, -0.02435, 0.9018, 0.4315, -0.02435, 0.9018, 0.0981, 0.46, 0.8825, 0.0981, 0.46, 0.8825, 0.0981, 0.46, 0.8825, 0.0981, 0.46, 0.8825, 0.2047, 0.4733, 0.8568, 0.2047, 0.4733, 0.8568, 0.2047, 0.4733, 0.8568, 0.2047, 0.4733, 0.8568, 0.2065, 0.03664, 0.9778, 0.2065, 0.03664, 0.9778, 0.2065, 0.03664, 0.9778, 0.2065, 0.03664, 0.9778, 0.95, 0.03719, 0.3099, 0.95, 0.03719, 0.3099, 0.95, 0.03719, 0.3099, 0.95, 0.03719, 0.3099, -0.03161, 0.2659, 0.9635, -0.03161, 0.2659, 0.9635, -0.03161, 0.2659, 0.9635, -0.03161, 0.2659, 0.9635, 0.266, 0.2121, 0.9404, 0.266, 0.2121, 0.9404, 0.266, 0.2121, 0.9404, 0.266, 0.2121, 0.9404, 0.3932, -0.1194, 0.9117, 0.3932, -0.1194, 0.9117, 0.3932, -0.1194, 0.9117, 0.3932, -0.1194, 0.9117, 0.746, 0.008263, 0.6659, 0.746, 0.008263, 0.6659, 0.746, 0.008263, 0.6659, 0.746, 0.008263, 0.6659, 0.5269, -0.2173, 0.8217, 0.5269, -0.2173, 0.8217, 0.5269, -0.2173, 0.8217, 0.5269, -0.2173, 0.8217, 0.2375, -0.5655, 0.7898, 0.2375, -0.5655, 0.7898, 0.2375, -0.5655, 0.7898, 0.2375, -0.5655, 0.7898, 0.7774, -0.03945, 0.6278, 0.7774, -0.03945, 0.6278, 0.7774, -0.03945, 0.6278, 0.7774, -0.03945, 0.6278, 0.8158, -0.3651, 0.4486, 0.8158, -0.3651, 0.4486, 0.8158, -0.3651, 0.4486, 0.5864, -0.1834, 0.789, 0.5864, -0.1834, 0.789, 0.5864, -0.1834, 0.789, 0.5864, -0.1834, 0.789, 0.9753, -0.1661, 0.1454, 0.9753, -0.1661, 0.1454, 0.9753, -0.1661, 0.1454, 0.9753, -0.1661, 0.1454, 0.9598, -0.1972, 0.1996, 0.9598, -0.1972, 0.1996, 0.9598, -0.1972, 0.1996, 0.9598, -0.1972, 0.1996, -0.01047, 0.9892, -0.146, -0.01047, 0.9892, -0.146, -0.01047, 0.9892, -0.146, -0.01047, 0.9892, -0.146, -0.1502, 0.9878, -0.04008, -0.1502, 0.9878, -0.04008, -0.1502, 0.9878, -0.04008, -0.1502, 0.9878, -0.04008, -0.484, 0.872, 0.07257, -0.484, 0.872, 0.07257, -0.484, 0.872, 0.07257, -0.484, 0.872, 0.07257, 0.5254, -0.4688, 0.7101, 0.5254, -0.4688, 0.7101, 0.5254, -0.4688, 0.7101, 0.5254, -0.4688, 0.7101, 0.423, -0.3905, 0.8177, 0.423, -0.3905, 0.8177, 0.423, -0.3905, 0.8177, 0.423, -0.3905, 0.8177, 0.05379, -0.5508, 0.8329, 0.05379, -0.5508, 0.8329, 0.05379, -0.5508, 0.8329, 0.05379, -0.5508, 0.8329, 0.3478, 0.4688, 0.812, 0.3478, 0.4688, 0.812, 0.3478, 0.4688, 0.812, 0.3478, 0.4688, 0.812, 0.6347, 0.2794, 0.7205, 0.6347, 0.2794, 0.7205, 0.6347, 0.2794, 0.7205, 0.6347, 0.2794, 0.7205, 0.6076, 0.09601, 0.7884, 0.6076, 0.09601, 0.7884, 0.6076, 0.09601, 0.7884, 0.6076, 0.09601, 0.7884, 0.4285, 0.0129, 0.9035, 0.4285, 0.0129, 0.9035, 0.4285, 0.0129, 0.9035, 0.4285, 0.0129, 0.9035, 0.3826, -0.1087, 0.9175, 0.3826, -0.1087, 0.9175, 0.3826, -0.1087, 0.9175, 0.3826, -0.1087, 0.9175, 0.4648, 0.1056, 0.8791, 0.4648, 0.1056, 0.8791, 0.4648, 0.1056, 0.8791, 0.4648, 0.1056, 0.8791, 0.5666, 0.1283, 0.8139, 0.5666, 0.1283, 0.8139, 0.5666, 0.1283, 0.8139, 0.5666, 0.1283, 0.8139, 0.8549, 0.3822, 0.3508, 0.8549, 0.3822, 0.3508, 0.8549, 0.3822, 0.3508, 0.8549, 0.3822, 0.3508, 0.05885, 0.5196, 0.8524, 0.05885, 0.5196, 0.8524, 0.05885, 0.5196, 0.8524, 0.05885, 0.5196, 0.8524, 0.4883, 0.2683, 0.8304, 0.4883, 0.2683, 0.8304, 0.4883, 0.2683, 0.8304, 0.4883, 0.2683, 0.8304, 0.8245, 0.5225, 0.2174, 0.8245, 0.5225, 0.2174, 0.8245, 0.5225, 0.2174, 0.8245, 0.5225, 0.2174, 0.3947, -0.8965, 0.201, 0.3947, -0.8965, 0.201, 0.3947, -0.8965, 0.201, 0.3947, -0.8965, 0.201, 0.9061, 0.01081, 0.4229, 0.9061, 0.01081, 0.4229, 0.9061, 0.01081, 0.4229, 0.9061, 0.01081, 0.4229, 0.09925, 0.5664, 0.8181, 0.09925, 0.5664, 0.8181, 0.09925, 0.5664, 0.8181, 0.09925, 0.5664, 0.8181, 0.6436, -0.7172, 0.2672, 0.6436, -0.7172, 0.2672, 0.6436, -0.7172, 0.2672, 0.6436, -0.7172, 0.2672, 0.8976, 0.3206, 0.3024, 0.8976, 0.3206, 0.3024, 0.8976, 0.3206, 0.3024, 0.8976, 0.3206, 0.3024, 0.5584, 0.3104, 0.7693, 0.5584, 0.3104, 0.7693, 0.5584, 0.3104, 0.7693, 0.5584, 0.3104, 0.7693, 0.8629, 0.2331, 0.4485, 0.8629, 0.2331, 0.4485, 0.8629, 0.2331, 0.4485, 0.8629, 0.2331, 0.4485, 0.5249, 0.07903, 0.8475, 0.5249, 0.07903, 0.8475, 0.5249, 0.07903, 0.8475, 0.5249, 0.07903, 0.8475, 0.8066, 0.08849, 0.5844, 0.8066, 0.08849, 0.5844, 0.8066, 0.08849, 0.5844, 0.8066, 0.08849, 0.5844, 0.7007, -0.1668, 0.6936, 0.7007, -0.1668, 0.6936, 0.7007, -0.1668, 0.6936, 0.7007, -0.1668, 0.6936, 0.01461, -0.9522, 0.3052, 0.01461, -0.9522, 0.3052, 0.01461, -0.9522, 0.3052, 0.01461, -0.9522, 0.3052, -0.07431, -0.9443, 0.3205, -0.07431, -0.9443, 0.3205, -0.07431, -0.9443, 0.3205, -0.07431, -0.9443, 0.3205, -0.3034, -0.8712, 0.386, -0.3034, -0.8712, 0.386, -0.3034, -0.8712, 0.386, -0.3034, -0.8712, 0.386, 0.5125, 0.05403, 0.857, 0.5125, 0.05403, 0.857, 0.5125, 0.05403, 0.857, 0.5125, 0.05403, 0.857, 0.453, -0.1184, 0.8836, 0.453, -0.1184, 0.8836, 0.453, -0.1184, 0.8836, 0.453, -0.1184, 0.8836, 0.3102, -0.09438, 0.946, 0.3102, -0.09438, 0.946, 0.3102, -0.09438, 0.946, 0.3102, -0.09438, 0.946, 0.02339, -0.96, 0.279, 0.02339, -0.96, 0.279, 0.02339, -0.96, 0.279, 0.02339, -0.96, 0.279, 0.4299, 0.1612, 0.8884, 0.4299, 0.1612, 0.8884, 0.4299, 0.1612, 0.8884, 0.4299, 0.1612, 0.8884, 0.2572, 0.2973, 0.9195, 0.2572, 0.2973, 0.9195, 0.2572, 0.2973, 0.9195, 0.2572, 0.2973, 0.9195, 0.6902, 0.4618, 0.5571, 0.6902, 0.4618, 0.5571, 0.6902, 0.4618, 0.5571, 0.6902, 0.4618, 0.5571, 0.8322, 0.4005, 0.3835, 0.8322, 0.4005, 0.3835, 0.8322, 0.4005, 0.3835, 0.8322, 0.4005, 0.3835, 0.2682, -0.01269, 0.9633, 0.2682, -0.01269, 0.9633, 0.2682, -0.01269, 0.9633, 0.2682, -0.01269, 0.9633, 0.2686, 0.5174, 0.8125, 0.2686, 0.5174, 0.8125, 0.2686, 0.5174, 0.8125, 0.2686, 0.5174, 0.8125, 0.258, -0.4075, 0.876, 0.258, -0.4075, 0.876, 0.258, -0.4075, 0.876, 0.258, -0.4075, 0.876, 0.1676, 0.2579, 0.9515, 0.1676, 0.2579, 0.9515, 0.1676, 0.2579, 0.9515, 0.1676, 0.2579, 0.9515, 0.1521, 0.1829, 0.9713, 0.1521, 0.1829, 0.9713, 0.1521, 0.1829, 0.9713, 0.1521, 0.1829, 0.9713, 0.8518, 0.2111, 0.4795, 0.8518, 0.2111, 0.4795, 0.8518, 0.2111, 0.4795, 0.8518, 0.2111, 0.4795, 0.896, 0.239, 0.3744, 0.896, 0.239, 0.3744, 0.896, 0.239, 0.3744, 0.896, 0.239, 0.3744, 0.4657, -0.01217, 0.8849, 0.4657, -0.01217, 0.8849, 0.4657, -0.01217, 0.8849, 0.4657, -0.01217, 0.8849, 0.3633, 0.1742, 0.9152, 0.3633, 0.1742, 0.9152, 0.3633, 0.1742, 0.9152, 0.3633, 0.1742, 0.9152, 0.1918, 0.8701, 0.4539, 0.1918, 0.8701, 0.4539, 0.1918, 0.8701, 0.4539, 0.1918, 0.8701, 0.4539, 0.2264, 0.9523, 0.2045, 0.2264, 0.9523, 0.2045, 0.2264, 0.9523, 0.2045, 0.2264, 0.9523, 0.2045, 0.1533, 0.3811, 0.9117, 0.1533, 0.3811, 0.9117, 0.1533, 0.3811, 0.9117, 0.1533, 0.3811, 0.9117, 0.07032, 0.2991, 0.9516, 0.07032, 0.2991, 0.9516, 0.07032, 0.2991, 0.9516, 0.07032, 0.2991, 0.9516, 0.1141, -0.06844, 0.9911, 0.1141, -0.06844, 0.9911, 0.1141, -0.06844, 0.9911, 0.1141, -0.06844, 0.9911, 0.02471, -0.1157, 0.993, 0.02471, -0.1157, 0.993, 0.02471, -0.1157, 0.993, 0.02471, -0.1157, 0.993, -0.2788, -0.4393, 0.854, -0.2788, -0.4393, 0.854, -0.2788, -0.4393, 0.854, -0.2788, -0.4393, 0.854, 0.7844, -0.6124, 0.0985, 0.7844, -0.6124, 0.0985, 0.7844, -0.6124, 0.0985, 0.7844, -0.6124, 0.0985, 0.3379, -0.8505, 0.403, 0.3379, -0.8505, 0.403, 0.3379, -0.8505, 0.403, 0.3379, -0.8505, 0.403, 0.8389, -0.4256, -0.3392, 0.8389, -0.4256, -0.3392, 0.8389, -0.4256, -0.3392, 0.8389, -0.4256, -0.3392, 0.6096, -0.5438, 0.5768, 0.6096, -0.5438, 0.5768, 0.6096, -0.5438, 0.5768, 0.6096, -0.5438, 0.5768, 0.2983, -0.1154, -0.9475, 0.2983, -0.1154, -0.9475, 0.2983, -0.1154, -0.9475, 0.2983, -0.1154, -0.9475, 0.7041, -0.3322, -0.6276, 0.7041, -0.3322, -0.6276, 0.7041, -0.3322, -0.6276, 0.7041, -0.3322, -0.6276, 0.9948, 0.0207, -0.09932, 0.9948, 0.0207, -0.09932, 0.9948, 0.0207, -0.09932, 0.9948, 0.0207, -0.09932, 0.2844, -0.2365, 0.9291, 0.2844, -0.2365, 0.9291, 0.2844, -0.2365, 0.9291, 0.2844, -0.2365, 0.9291, 0.8155, 0.1417, -0.5612, 0.8155, 0.1417, -0.5612, 0.8155, 0.1417, -0.5612, 0.8155, 0.1417, -0.5612, 0.3697, 0.2296, -0.9003, 0.3697, 0.2296, -0.9003, 0.3697, 0.2296, -0.9003, 0.3697, 0.2296, -0.9003, 0.7183, -0.1719, 0.6742, 0.7183, -0.1719, 0.6742, 0.7183, -0.1719, 0.6742, 0.7183, -0.1719, 0.6742, 0.9449, -0.08045, 0.3174, 0.9449, -0.08045, 0.3174, 0.9449, -0.08045, 0.3174, 0.9449, -0.08045, 0.3174, 0.9014, 0.265, 0.3425, 0.9014, 0.265, 0.3425, 0.9014, 0.265, 0.3425, 0.9014, 0.265, 0.3425, 0.562, -0.3245, 0.7608, 0.562, -0.3245, 0.7608, 0.562, -0.3245, 0.7608, 0.562, -0.3245, 0.7608, 0.1856, -0.0545, 0.9811, 0.1856, -0.0545, 0.9811, 0.1856, -0.0545, 0.9811, 0.1856, -0.0545, 0.9811, 0.4599, 0.03444, 0.8873, 0.4599, 0.03444, 0.8873, 0.4599, 0.03444, 0.8873, 0.4599, 0.03444, 0.8873, 0.5395, 0.2199, 0.8127, 0.5395, 0.2199, 0.8127, 0.5395, 0.2199, 0.8127, 0.5395, 0.2199, 0.8127, 0.4762, -0.02978, 0.8788, 0.4762, -0.02978, 0.8788, 0.4762, -0.02978, 0.8788, 0.4762, -0.02978, 0.8788, 0.2971, 0.4135, 0.8607, 0.2971, 0.4135, 0.8607, 0.2971, 0.4135, 0.8607, 0.2971, 0.4135, 0.8607, 0.1761, 0.4663, 0.8669, 0.1761, 0.4663, 0.8669, 0.1761, 0.4663, 0.8669, 0.1761, 0.4663, 0.8669, 0.8218, 0.3588, 0.4427, 0.8218, 0.3588, 0.4427, 0.8218, 0.3588, 0.4427, 0.8218, 0.3588, 0.4427, 0.0, 0.0, 1.0, 0.0, 0.0, 1.0, 0.0, 0.0, 1.0, 0.6112, -0.7789, 0.1405, 0.6112, -0.7789, 0.1405, 0.6112, -0.7789, 0.1405, 0.6112, -0.7789, 0.1405, 0.5209, -0.5817, 0.6247, 0.5209, -0.5817, 0.6247, 0.5209, -0.5817, 0.6247, 0.5209, -0.5817, 0.6247, 0.5056, -0.1223, 0.854, 0.5056, -0.1223, 0.854, 0.5056, -0.1223, 0.854, 0.5549, -0.02238, 0.8316, 0.5549, -0.02238, 0.8316, 0.5549, -0.02238, 0.8316, 0.5549, -0.02238, 0.8316, 0.1234, -0.9535, 0.2749, 0.1234, -0.9535, 0.2749, 0.1234, -0.9535, 0.2749, 0.1234, -0.9535, 0.2749, 0.1877, -0.07558, 0.9793, 0.1877, -0.07558, 0.9793, 0.1877, -0.07558, 0.9793, 0.1877, -0.07558, 0.9793, 0.2811, -0.2382, 0.9297, 0.2811, -0.2382, 0.9297, 0.2811, -0.2382, 0.9297, 0.2811, -0.2382, 0.9297, 0.3012, -0.725, 0.6194, 0.3012, -0.725, 0.6194, 0.3012, -0.725, 0.6194, 0.3012, -0.725, 0.6194, 0.1105, -0.2875, 0.9514, 0.1105, -0.2875, 0.9514, 0.1105, -0.2875, 0.9514, 0.1105, -0.2875, 0.9514, 0.2854, 0.5182, 0.8062, 0.2854, 0.5182, 0.8062, 0.2854, 0.5182, 0.8062, 0.2854, 0.5182, 0.8062, 0.2784, -0.02222, 0.9602, 0.2784, -0.02222, 0.9602, 0.2784, -0.02222, 0.9602, 0.2784, -0.02222, 0.9602, 0.3141, 0.1375, 0.9394, 0.3141, 0.1375, 0.9394, 0.3141, 0.1375, 0.9394, 0.3141, 0.1375, 0.9394, 0.0143, -0.9548, 0.2969, 0.0143, -0.9548, 0.2969, 0.0143, -0.9548, 0.2969, 0.0143, -0.9548, 0.2969, 0.05762, -0.5208, 0.8517, 0.05762, -0.5208, 0.8517, 0.05762, -0.5208, 0.8517, 0.05762, -0.5208, 0.8517, -0.01242, 0.9873, -0.1585, -0.01242, 0.9873, -0.1585, -0.01242, 0.9873, -0.1585, -0.01242, 0.9873, -0.1585, 0.2632, -0.4049, 0.8757, 0.2632, -0.4049, 0.8757, 0.2632, -0.4049, 0.8757, 0.2632, -0.4049, 0.8757, 0.2752, -0.9614, 0.008133, 0.2752, -0.9614, 0.008133, 0.2752, -0.9614, 0.008133, 0.2752, -0.9614, 0.008133, 0.2223, -0.9711, 0.08693, 0.2223, -0.9711, 0.08693, 0.2223, -0.9711, 0.08693, 0.2223, -0.9711, 0.08693, 0.2112, -0.9304, 0.2996, 0.2112, -0.9304, 0.2996, 0.2112, -0.9304, 0.2996, 0.2112, -0.9304, 0.2996, 0.1231, -0.9334, 0.3369, 0.1231, -0.9334, 0.3369, 0.1231, -0.9334, 0.3369, 0.1231, -0.9334, 0.3369, 0.963, -0.21, 0.169, 0.963, -0.21, 0.169, 0.963, -0.21, 0.169, 0.963, -0.21, 0.169, -0.4728, -0.5473, -0.6906, -0.4728, -0.5473, -0.6906, -0.4728, -0.5473, -0.6906, -0.4728, -0.5473, -0.6906, -0.9027, -0.3365, -0.2682, -0.9027, -0.3365, -0.2682, -0.9027, -0.3365, -0.2682, -0.9027, -0.3365, -0.2682, 0.1099, -0.03735, 0.9932, 0.1099, -0.03735, 0.9932, 0.1099, -0.03735, 0.9932, 0.1099, -0.03735, 0.9932, 0.1977, -0.8364, 0.5112, 0.1977, -0.8364, 0.5112, 0.1977, -0.8364, 0.5112, 0.1638, -0.856, 0.4903, 0.1638, -0.856, 0.4903, 0.1638, -0.856, 0.4903, 0.1436, -0.8465, 0.5126, 0.1436, -0.8465, 0.5126, 0.1436, -0.8465, 0.5126, 0.1824, -0.8296, 0.5278, 0.1824, -0.8296, 0.5278, 0.1824, -0.8296, 0.5278, 0.1824, -0.8296, 0.5278, 0.9665, -0.2423, 0.08483, 0.9665, -0.2423, 0.08483, 0.9665, -0.2423, 0.08483, 0.9665, -0.2423, 0.08483, 0.3242, -0.6599, 0.6778, 0.3242, -0.6599, 0.6778, 0.3242, -0.6599, 0.6778, 0.3242, -0.6599, 0.6778])] * 3)])
me_cube = bpy.data.meshes.new('Cube')
me_cube.from_pydata([(0.3043, 0.3097, -0.3378), (0.3918, 0.2382, -0.3351), (0.2926, 0.2238, -0.5138), (0.357, 0.3104, 0.4613), (0.441, 0.296, 0.2827), (0.3452, 0.3783, 0.2709), (0.0, 0.321, -0.3391), (0.0, 0.2317, -0.5203), (0.0, 0.3143, 0.4676), (0.0, 0.3857, 0.2703), (0.0, 0.05587, -0.5166), (0.0, 0.003504, -0.3343), (0.0, 0.003504, 0.3138), (0.0, 0.07098, 0.4909), (0.2566, -0.01666, -0.3439), (0.2889, 0.04107, -0.5101), (0.347, -0.01217, -0.3068), (0.3898, 0.04177, -0.3258), (0.3889, -0.01355, 0.2902), (0.4385, 0.05188, 0.301), (0.3072, -0.01222, 0.3317), (0.3535, 0.05441, 0.4846), (0.2935, 0.2762, -0.4818), (0.371, 0.2909, -0.3356), (0.3596, 0.2244, -0.4815), (0.3538, 0.3731, 0.4198), (0.4304, 0.3075, 0.4294), (0.419, 0.3584, 0.2736), (0.0, 0.377, 0.422), (0.2022, 0.3114, 0.4668), (0.1952, 0.3838, 0.2704), (0.4258, 0.2742, 0.04413), (0.33, 0.3555, 0.03542), (0.1646, 0.2278, -0.5195), (0.0, 0.2843, -0.485), (0.1715, 0.317, -0.3389), (0.0, 0.3648, 0.03436), (0.377, -0.002609, -0.3092), (0.3131, -0.01903, -0.328), (0.282, -0.0001409, -0.4886), (0.3558, 0.03961, -0.4751), (0.3442, -0.0006184, 0.4677), (0.3609, -0.02133, 0.3092), (0.4236, -0.001254, 0.2898), (0.4262, 0.05405, 0.4499), (0.1758, -0.007174, -0.351), (0.0, 0.01621, -0.4874), (0.1629, 0.0491, -0.5159), (0.3657, -0.02093, 0.04427), (0.4239, 0.04795, 0.05908), (0.2006, 0.06153, 0.4902), (0.0, 0.01842, 0.4661), (0.2028, -0.009905, 0.3309), (0.0, -0.000667, 0.06364), (0.0, 0.1471, -0.5268), (0.2927, 0.1356, -0.5187), (0.3578, 0.1871, 0.4801), (0.0, 0.1971, 0.4881), (0.3967, 0.1437, -0.3332), (0.446, 0.1784, 0.2947), (0.1643, 0.1416, -0.5258), (0.4327, 0.1859, 0.4448), (0.1861, 0.3622, 0.03449), (0.3616, 0.136, -0.4834), (0.3518, 0.2694, -0.4672), (0.4197, 0.3634, 0.4071), (0.2007, 0.3757, 0.4217), (0.4023, 0.3341, 0.03817), (0.4317, 0.1651, 0.05233), (0.1658, 0.2808, -0.4846), (0.2023, 0.1905, 0.4871), (0.3449, -0.002737, -0.452), (0.4123, -0.00117, 0.4319), (0.1621, 0.008603, -0.4884), (0.4083, -0.001993, 0.05869), (0.1983, 0.007876, 0.4673), (0.325, -0.01975, 0.06364), (0.203, -0.01453, 0.06755), (0.2747, -0.01977, 0.06772), (0.4374, 0.2908, 0.2258), (0.3416, 0.3728, 0.2147), (0.0, 0.3807, 0.214), (0.3862, -0.01663, 0.2368), (0.435, 0.05094, 0.2433), (0.0, 0.002509, 0.2541), (0.193, 0.3786, 0.2141), (0.415, 0.3526, 0.2174), (0.4199, -0.00143, 0.2346), (0.2028, -0.011, 0.2681), (0.3523, -0.02105, 0.2506), (0.2995, -0.01407, 0.2687), (0.4336, 0.2854, 0.1665), (0.3813, -0.0187, 0.1791), (0.0, 0.001473, 0.192), (0.1908, 0.3732, 0.1555), (0.4108, 0.3466, 0.159), (0.4161, -0.001613, 0.1773), (0.2029, -0.01215, 0.2027), (0.3434, -0.02069, 0.1896), (0.2914, -0.01596, 0.2032), (0.3378, 0.3672, 0.1563), (0.0, 0.3755, 0.1554), (0.4314, 0.04996, 0.1832), (0.43, 0.2802, 0.11), (0.3757, -0.01984, 0.1273), (0.0, 0.0004849, 0.1327), (0.1886, 0.3681, 0.09964), (0.4069, 0.3408, 0.1032), (0.4125, -0.001789, 0.1225), (0.203, -0.01325, 0.1403), (0.3349, -0.02029, 0.1315), (0.2837, -0.01773, 0.1406), (0.3342, 0.3618, 0.1005), (0.0, 0.3706, 0.09952), (0.4279, 0.04903, 0.1259), (0.4103, 0.2577, -0.1295), (0.3182, 0.3345, -0.1354), (0.0, 0.3446, -0.1366), (0.3587, -0.01975, -0.1078), (0.4083, 0.04512, -0.1171), (0.0, 0.001242, -0.1185), (0.1794, 0.3413, -0.1364), (0.3879, 0.3143, -0.1329), (0.394, -0.002317, -0.1097), (0.1906, -0.01114, -0.124), (0.3196, -0.01943, -0.1156), (0.2664, -0.01835, -0.1207), (0.3228, 0.3426, -0.06938), (0.0, 0.3524, -0.07052), (0.4143, 0.04621, -0.04902), (0.182, 0.3493, -0.07038), (0.3935, 0.322, -0.06681), (0.3995, -0.002192, -0.04463), (0.1954, -0.01245, -0.04998), (0.3217, -0.01956, -0.04635), (0.2696, -0.0189, -0.04787), (0.4163, 0.2641, -0.06237), (0.3614, -0.02021, -0.049), (0.0, 0.0005043, -0.04812), (0.4046, 0.2518, -0.1925), (0.3551, -0.01744, -0.1688), (0.0, 0.001936, -0.1847), (0.3139, 0.3269, -0.1974), (0.0, 0.3374, -0.1987), (0.4026, 0.04409, -0.1811), (0.177, 0.3338, -0.1985), (0.3827, 0.3071, -0.1951), (0.3888, -0.002433, -0.1709), (0.186, -0.009916, -0.1936), (0.3176, -0.01931, -0.1808), (0.2634, -0.01783, -0.1891), (0.3996, 0.2465, -0.248), (0.352, -0.01539, -0.2225), (0.0, 0.002546, -0.2429), (0.3102, 0.3202, -0.252), (0.0, 0.331, -0.2533), (0.3976, 0.04319, -0.2374), (0.1749, 0.3272, -0.2532), (0.3782, 0.3008, -0.2498), (0.4047, 0.1486, -0.2447), (0.3842, -0.002517, -0.2247), (0.182, -0.008845, -0.2548), (0.3158, -0.0192, -0.2381), (0.2608, -0.01738, -0.2493), (0.4382, 0.2442, 0.2358), (0.4367, 0.1064, 0.2401), (0.4285, 0.236, 0.08664), (0.4271, 0.088, 0.09733), (0.4424, 0.1756, 0.2603), (0.4319, 0.1656, 0.07005), (0.4361, 0.25, 0.2086), (0.4345, 0.08838, 0.2212), (0.4336, 0.2619, 0.168), (0.4318, 0.07182, 0.1815), (0.4309, 0.2525, 0.1259), (0.4293, 0.07848, 0.1378), (0.3259, 0.3482, -0.02426), (0.0, 0.3578, -0.02537), (0.4184, 0.04696, -0.002476), (0.1838, 0.3548, -0.02523), (0.3973, 0.3272, -0.02161), (0.4261, 0.1617, -0.00933), (0.4033, -0.002106, -0.0001449), (0.1987, -0.01334, 0.0006224), (0.3231, -0.01964, 0.001005), (0.2718, -0.01927, 0.001896), (0.4204, 0.2685, -0.01652), (0.3632, -0.02052, -0.008844), (0.0, -2.98e-08, -4.098e-08), (0.4216, 0.1981, -0.03639), (0.4223, 0.152, -0.02104), (0.4208, 0.1044, -0.03069), (0.4057, 0.1408, -0.2076), (0.4063, 0.09474, -0.1923), (0.4072, 0.1884, -0.198), (0.4091, 0.06251, -0.156), (0.4106, 0.2247, -0.1659), (0.4189, 0.2303, -0.07262), (0.4174, 0.06812, -0.06274), (0.4131, 0.05277, -0.1086), (0.4149, 0.2401, -0.12), (0.4254, 0.1671, 0.05528), (0.4319, 0.1671, 0.05635), (0.4369, 0.1671, 0.06027), (0.439, 0.1671, 0.066), (0.4376, 0.1671, 0.072), (0.4331, 0.1671, 0.07666), (0.4201, 0.1671, 0.07766), (0.4151, 0.1671, 0.07374), (0.4131, 0.1671, 0.06801), (0.4145, 0.1671, 0.06201), (0.419, 0.1671, 0.05735), (0.4262, 0.2227, 0.07014), (0.4327, 0.2219, 0.071), (0.4377, 0.2197, 0.07435), (0.4397, 0.2168, 0.0793), (0.4382, 0.2139, 0.08451), (0.4337, 0.2117, 0.08859), (0.4207, 0.2117, 0.0896), (0.4158, 0.2139, 0.08625), (0.4138, 0.2168, 0.0813), (0.4152, 0.2197, 0.07609), (0.4198, 0.2219, 0.07201), (0.4284, 0.2633, 0.1108), (0.4349, 0.262, 0.111), (0.4398, 0.2583, 0.1128), (0.4417, 0.2532, 0.1156), (0.4401, 0.2481, 0.1187), (0.4355, 0.2444, 0.1212), (0.4225, 0.2444, 0.1222), (0.4177, 0.2481, 0.1204), (0.4158, 0.2532, 0.1176), (0.4173, 0.2583, 0.1146), (0.422, 0.262, 0.112), (0.4314, 0.2782, 0.1662), (0.4379, 0.2766, 0.1657), (0.4427, 0.2723, 0.1654), (0.4444, 0.2665, 0.1652), (0.4427, 0.2606, 0.1654), (0.4379, 0.2563, 0.1657), (0.4249, 0.2563, 0.1667), (0.4202, 0.2606, 0.1671), (0.4185, 0.2665, 0.1672), (0.4202, 0.2723, 0.1671), (0.4249, 0.2766, 0.1667), (0.4345, 0.2633, 0.2217), (0.4409, 0.262, 0.2204), (0.4455, 0.2583, 0.2179), (0.4471, 0.2532, 0.2148), (0.4452, 0.2481, 0.212), (0.4403, 0.2444, 0.2103), (0.4274, 0.2444, 0.2113), (0.4227, 0.2481, 0.2138), (0.4212, 0.2532, 0.2169), (0.4231, 0.2583, 0.2196), (0.4279, 0.262, 0.2214), (0.4367, 0.2227, 0.2623), (0.4431, 0.2219, 0.2605), (0.4476, 0.2197, 0.2564), (0.4491, 0.2168, 0.2512), (0.4471, 0.2139, 0.2462), (0.4421, 0.2117, 0.2429), (0.4292, 0.2117, 0.2439), (0.4246, 0.2139, 0.248), (0.4232, 0.2168, 0.2532), (0.4252, 0.2197, 0.2581), (0.4301, 0.2219, 0.2615), (0.4375, 0.1671, 0.2772), (0.4439, 0.1671, 0.2751), (0.4484, 0.1671, 0.2705), (0.4498, 0.1671, 0.2645), (0.4478, 0.1671, 0.2587), (0.4428, 0.1671, 0.2548), (0.4298, 0.1671, 0.2558), (0.4253, 0.1671, 0.2605), (0.4239, 0.1671, 0.2665), (0.4259, 0.1671, 0.2722), (0.4309, 0.1671, 0.2761), (0.4367, 0.1116, 0.2623), (0.4431, 0.1124, 0.2605), (0.4476, 0.1145, 0.2564), (0.4491, 0.1175, 0.2512), (0.4471, 0.1204, 0.2462), (0.4421, 0.1225, 0.2429), (0.4292, 0.1225, 0.2439), (0.4246, 0.1204, 0.248), (0.4232, 0.1175, 0.2532), (0.4252, 0.1145, 0.2581), (0.4301, 0.1124, 0.2615), (0.4345, 0.07092, 0.2217), (0.4409, 0.07228, 0.2204), (0.4455, 0.07601, 0.2179), (0.4471, 0.08109, 0.2148), (0.4452, 0.08617, 0.212), (0.4403, 0.0899, 0.2103), (0.4274, 0.0899, 0.2113), (0.4227, 0.08617, 0.2138), (0.4212, 0.08109, 0.2169), (0.4231, 0.07601, 0.2196), (0.4279, 0.07228, 0.2214), (0.4314, 0.05604, 0.1662), (0.4379, 0.05761, 0.1657), (0.4427, 0.06191, 0.1654), (0.4444, 0.06778, 0.1652), (0.4427, 0.07365, 0.1654), (0.4379, 0.07795, 0.1657), (0.4249, 0.07795, 0.1667), (0.4202, 0.07365, 0.1671), (0.4185, 0.06778, 0.1672), (0.4202, 0.06191, 0.1671), (0.4249, 0.05761, 0.1667), (0.4284, 0.07092, 0.1108), (0.4349, 0.07228, 0.111), (0.4398, 0.07601, 0.1128), (0.4417, 0.08109, 0.1156), (0.4401, 0.08617, 0.1187), (0.4355, 0.0899, 0.1212), (0.4225, 0.0899, 0.1222), (0.4177, 0.08617, 0.1204), (0.4158, 0.08109, 0.1176), (0.4173, 0.07601, 0.1146), (0.422, 0.07228, 0.112), (0.4262, 0.1116, 0.07014), (0.4327, 0.1124, 0.071), (0.4377, 0.1145, 0.07435), (0.4397, 0.1175, 0.0793), (0.4382, 0.1204, 0.08451), (0.4337, 0.1225, 0.08859), (0.4207, 0.1225, 0.0896), (0.4158, 0.1204, 0.08625), (0.4138, 0.1175, 0.0813), (0.4152, 0.1145, 0.07609), (0.4198, 0.1124, 0.07201), (0.4101, 0.1444, -0.211), (0.4167, 0.1444, -0.2101), (0.4216, 0.1444, -0.2067), (0.4237, 0.1444, -0.2017), (0.4222, 0.1444, -0.1964), (0.4177, 0.1444, -0.1923), (0.4108, 0.1933, -0.1979), (0.4174, 0.1926, -0.1973), (0.4223, 0.1907, -0.1944), (0.4243, 0.1881, -0.19), (0.4228, 0.1855, -0.1854), (0.4182, 0.1836, -0.1818), (0.4128, 0.229, -0.1622), (0.4193, 0.2278, -0.1621), (0.4242, 0.2246, -0.1605), (0.426, 0.2201, -0.1581), (0.4244, 0.2156, -0.1554), (0.4198, 0.2123, -0.1531), (0.4068, 0.2123, -0.1521), (0.4155, 0.2421, -0.1135), (0.4219, 0.2407, -0.114), (0.4267, 0.237, -0.1143), (0.4284, 0.2318, -0.1145), (0.4267, 0.2266, -0.1143), (0.4219, 0.2228, -0.114), (0.4181, 0.229, -0.0647), (0.4246, 0.2278, -0.06589), (0.4292, 0.2246, -0.06815), (0.4308, 0.2201, -0.07086), (0.4289, 0.2156, -0.0733), (0.4241, 0.2123, -0.07482), (0.4201, 0.1933, -0.029), (0.4265, 0.1926, -0.0307), (0.431, 0.1907, -0.03433), (0.4325, 0.1881, -0.03893), (0.4306, 0.1855, -0.04326), (0.4256, 0.1836, -0.04616), (0.4208, 0.1444, -0.01593), (0.4272, 0.1444, -0.01781), (0.4317, 0.1444, -0.02195), (0.4332, 0.1444, -0.02724), (0.4312, 0.1444, -0.03226), (0.4262, 0.1444, -0.03567), (0.4201, 0.09562, -0.029), (0.4265, 0.09631, -0.0307), (0.431, 0.0982, -0.03433), (0.4325, 0.1008, -0.03893), (0.4306, 0.1034, -0.04326), (0.4256, 0.1052, -0.04616), (0.4181, 0.05987, -0.0647), (0.4246, 0.06107, -0.06589), (0.4292, 0.06434, -0.06815), (0.4308, 0.06881, -0.07086), (0.4289, 0.07328, -0.0733), (0.4241, 0.07655, -0.07482), (0.4155, 0.04679, -0.1135), (0.4219, 0.04817, -0.114), (0.4267, 0.05195, -0.1143), (0.4284, 0.05711, -0.1145), (0.4267, 0.06227, -0.1143), (0.4219, 0.06605, -0.114), (0.4128, 0.05987, -0.1622), (0.4193, 0.06107, -0.1621), (0.4242, 0.06434, -0.1605), (0.426, 0.06881, -0.1581), (0.4244, 0.07328, -0.1554), (0.4198, 0.07655, -0.1531), (0.4108, 0.09562, -0.1979), (0.4174, 0.09631, -0.1973), (0.4223, 0.0982, -0.1944), (0.4243, 0.1008, -0.19), (0.4228, 0.1034, -0.1854), (0.4182, 0.1052, -0.1818)], [], [(7, 33, 60, 54), (33, 2, 55, 60), (60, 55, 15, 47), (54, 60, 47, 10), (3, 56, 61, 26), (56, 21, 44, 61), (61, 44, 19, 59), (26, 61, 59, 4), (177, 36, 62, 179), (81, 9, 30, 85), (85, 30, 5, 80), (179, 62, 32, 176), (15, 55, 63, 40), (55, 2, 24, 63), (63, 24, 1, 58), (40, 63, 58, 17), (0, 23, 64, 22), (1, 24, 64, 23), (2, 22, 64, 24), (3, 26, 65, 25), (4, 27, 65, 26), (5, 25, 65, 27), (8, 29, 66, 28), (29, 3, 25, 66), (66, 25, 5, 30), (28, 66, 30, 9), (103, 31, 67, 107), (151, 1, 23, 158), (158, 23, 0, 154), (107, 67, 32, 112), (186, 31, 68, 181), (181, 68, 49, 178), (2, 33, 69, 22), (33, 7, 34, 69), (69, 34, 6, 35), (22, 69, 35, 0), (3, 29, 70, 56), (29, 8, 57, 70), (70, 57, 13, 50), (56, 70, 50, 21), (16, 38, 71, 37), (38, 14, 39, 71), (71, 39, 15, 40), (37, 71, 40, 17), (20, 42, 72, 41), (42, 18, 43, 72), (72, 43, 19, 44), (41, 72, 44, 21), (14, 45, 73, 39), (45, 11, 46, 73), (73, 46, 10, 47), (39, 73, 47, 15), (104, 48, 74, 108), (152, 16, 37, 160), (160, 37, 17, 156), (108, 74, 49, 114), (21, 50, 75, 41), (50, 13, 51, 75), (75, 51, 12, 52), (41, 75, 52, 20), (183, 77, 53, 188), (109, 105, 53, 77), (184, 187, 48, 76), (89, 82, 18, 42), (111, 109, 77, 78), (185, 78, 77, 183), (185, 184, 76, 78), (111, 78, 76, 110), (20, 90, 89, 42), (20, 52, 88, 90), (98, 92, 82, 89), (52, 12, 84, 88), (43, 87, 83, 19), (18, 82, 87, 43), (27, 86, 80, 5), (4, 79, 86, 27), (94, 85, 80, 100), (101, 81, 85, 94), (113, 101, 94, 106), (106, 94, 100, 112), (110, 104, 92, 98), (90, 99, 98, 89), (90, 88, 97, 99), (88, 84, 93, 97), (87, 96, 102, 83), (82, 92, 96, 87), (86, 95, 100, 80), (79, 91, 95, 86), (76, 48, 104, 110), (62, 106, 112, 32), (36, 113, 106, 62), (99, 111, 110, 98), (99, 97, 109, 111), (97, 93, 105, 109), (96, 108, 114, 102), (92, 104, 108, 96), (95, 107, 112, 100), (91, 103, 107, 95), (150, 149, 125, 126), (150, 126, 124, 148), (149, 140, 118, 125), (148, 124, 120, 141), (132, 123, 119, 129), (137, 118, 123, 132), (131, 122, 116, 127), (136, 115, 122, 131), (145, 121, 116, 142), (143, 117, 121, 145), (186, 136, 131, 180), (180, 131, 127, 176), (187, 137, 132, 182), (182, 132, 129, 178), (126, 125, 134, 135), (126, 135, 133, 124), (125, 118, 137, 134), (124, 133, 138, 120), (121, 130, 127, 116), (117, 128, 130, 121), (155, 143, 145, 157), (157, 145, 142, 154), (161, 148, 141, 153), (162, 152, 140, 149), (163, 150, 148, 161), (163, 162, 149, 150), (123, 147, 144, 119), (118, 140, 147, 123), (122, 146, 142, 116), (115, 139, 146, 122), (14, 38, 162, 163), (14, 163, 161, 45), (38, 16, 152, 162), (45, 161, 153, 11), (58, 159, 156, 17), (1, 151, 159, 58), (35, 157, 154, 0), (6, 155, 157, 35), (147, 160, 156, 144), (140, 152, 160, 147), (146, 158, 154, 142), (139, 151, 158, 146), (79, 4, 164, 170), (31, 103, 174, 166), (114, 49, 167, 175), (83, 102, 173, 171), (49, 68, 169, 167), (91, 79, 170, 172), (4, 59, 168, 164), (102, 114, 175, 173), (59, 19, 165, 168), (103, 91, 172, 174), (68, 31, 166, 169), (19, 83, 171, 165), (74, 182, 178, 49), (48, 187, 182, 74), (67, 180, 176, 32), (31, 186, 180, 67), (135, 134, 184, 185), (135, 185, 183, 133), (134, 137, 187, 184), (133, 183, 188, 138), (130, 179, 176, 127), (128, 177, 179, 130), (129, 119, 199, 198), (136, 186, 189, 197), (144, 156, 193, 195), (151, 139, 196, 194), (119, 144, 195, 199), (178, 129, 198, 191), (159, 151, 194, 192), (156, 159, 192, 193), (139, 115, 200, 196), (186, 181, 190, 189), (181, 178, 191, 190), (115, 136, 197, 200), (201, 212, 213, 202), (202, 213, 214, 203), (203, 214, 215, 204), (204, 215, 216, 205), (205, 216, 217, 206), (207, 218, 219, 208), (208, 219, 220, 209), (209, 220, 221, 210), (210, 221, 222, 211), (211, 222, 212, 201), (212, 223, 224, 213), (213, 224, 225, 214), (214, 225, 226, 215), (215, 226, 227, 216), (216, 227, 228, 217), (218, 229, 230, 219), (219, 230, 231, 220), (220, 231, 232, 221), (221, 232, 233, 222), (222, 233, 223, 212), (223, 234, 235, 224), (224, 235, 236, 225), (225, 236, 237, 226), (226, 237, 238, 227), (227, 238, 239, 228), (229, 240, 241, 230), (230, 241, 242, 231), (231, 242, 243, 232), (232, 243, 244, 233), (233, 244, 234, 223), (234, 245, 246, 235), (235, 246, 247, 236), (236, 247, 248, 237), (237, 248, 249, 238), (238, 249, 250, 239), (240, 251, 252, 241), (241, 252, 253, 242), (242, 253, 254, 243), (243, 254, 255, 244), (244, 255, 245, 234), (245, 256, 257, 246), (246, 257, 258, 247), (247, 258, 259, 248), (248, 259, 260, 249), (249, 260, 261, 250), (251, 262, 263, 252), (252, 263, 264, 253), (253, 264, 265, 254), (254, 265, 266, 255), (255, 266, 256, 245), (256, 267, 268, 257), (257, 268, 269, 258), (258, 269, 270, 259), (259, 270, 271, 260), (260, 271, 272, 261), (262, 273, 274, 263), (263, 274, 275, 264), (264, 275, 276, 265), (265, 276, 277, 266), (266, 277, 267, 256), (267, 278, 279, 268), (268, 279, 280, 269), (269, 280, 281, 270), (270, 281, 282, 271), (271, 282, 283, 272), (273, 284, 285, 274), (274, 285, 286, 275), (275, 286, 287, 276), (276, 287, 288, 277), (277, 288, 278, 267), (278, 289, 290, 279), (279, 290, 291, 280), (280, 291, 292, 281), (281, 292, 293, 282), (282, 293, 294, 283), (284, 295, 296, 285), (285, 296, 297, 286), (286, 297, 298, 287), (287, 298, 299, 288), (288, 299, 289, 278), (289, 300, 301, 290), (290, 301, 302, 291), (291, 302, 303, 292), (292, 303, 304, 293), (293, 304, 305, 294), (295, 306, 307, 296), (296, 307, 308, 297), (297, 308, 309, 298), (298, 309, 310, 299), (299, 310, 300, 289), (300, 311, 312, 301), (301, 312, 313, 302), (302, 313, 314, 303), (303, 314, 315, 304), (304, 315, 316, 305), (306, 317, 318, 307), (307, 318, 319, 308), (308, 319, 320, 309), (309, 320, 321, 310), (310, 321, 311, 300), (311, 322, 323, 312), (312, 323, 324, 313), (313, 324, 325, 314), (314, 325, 326, 315), (315, 326, 327, 316), (317, 328, 329, 318), (318, 329, 330, 319), (319, 330, 331, 320), (320, 331, 332, 321), (321, 332, 322, 311), (322, 201, 202, 323), (323, 202, 203, 324), (324, 203, 204, 325), (325, 204, 205, 326), (326, 205, 206, 327), (328, 207, 208, 329), (329, 208, 209, 330), (330, 209, 210, 331), (331, 210, 211, 332), (332, 211, 201, 322), (333, 339, 340, 334), (334, 340, 341, 335), (335, 341, 342, 336), (336, 342, 343, 337), (337, 343, 344, 338), (339, 345, 346, 340), (340, 346, 347, 341), (341, 347, 348, 342), (342, 348, 349, 343), (343, 349, 350, 344), (345, 352, 353, 346), (346, 353, 354, 347), (347, 354, 355, 348), (348, 355, 356, 349), (349, 356, 357, 350), (352, 358, 359, 353), (353, 359, 360, 354), (354, 360, 361, 355), (355, 361, 362, 356), (356, 362, 363, 357), (358, 364, 365, 359), (359, 365, 366, 360), (360, 366, 367, 361), (361, 367, 368, 362), (362, 368, 369, 363), (364, 370, 371, 365), (365, 371, 372, 366), (366, 372, 373, 367), (367, 373, 374, 368), (368, 374, 375, 369), (370, 376, 377, 371), (371, 377, 378, 372), (372, 378, 379, 373), (373, 379, 380, 374), (374, 380, 381, 375), (376, 382, 383, 377), (377, 383, 384, 378), (378, 384, 385, 379), (379, 385, 386, 380), (380, 386, 387, 381), (382, 388, 389, 383), (383, 389, 390, 384), (384, 390, 391, 385), (385, 391, 392, 386), (386, 392, 393, 387), (388, 394, 395, 389), (389, 395, 396, 390), (390, 396, 397, 391), (391, 397, 398, 392), (392, 398, 399, 393), (394, 400, 401, 395), (395, 401, 402, 396), (396, 402, 403, 397), (397, 403, 404, 398), (398, 404, 405, 399), (400, 333, 334, 401), (401, 334, 335, 402), (402, 335, 336, 403), (403, 336, 337, 404), (404, 337, 338, 405)])
me_cube.polygons.foreach_set('use_smooth', [True] * 354)
_uv = me_cube.uv_layers.new(name='UVMap')
_uv.uv.foreach_set('vector', [0.25, 0.5314, 0.3044, 0.5314, 0.3033, 0.625, 0.25, 0.6273, 0.3044, 0.5314, 0.3588, 0.5314, 0.3476, 0.6261, 0.3033, 0.625, 0.3033, 0.625, 0.3476, 0.6261, 0.3589, 0.7251, 0.3037, 0.7052, 0.25, 0.6273, 0.3033, 0.625, 0.3037, 0.7052, 0.25, 0.7251, 0.6384, 0.5314, 0.6504, 0.6273, 0.624, 0.6273, 0.6256, 0.5314, 0.6504, 0.6273, 0.6383, 0.7304, 0.6257, 0.7306, 0.624, 0.6273, 0.624, 0.6273, 0.6257, 0.7306, 0.6126, 0.726, 0.585, 0.6273, 0.6256, 0.5314, 0.624, 0.6273, 0.585, 0.6273, 0.6128, 0.5314, 0.5036, 0.375, 0.5257, 0.375, 0.519, 0.4295, 0.5026, 0.4294, 0.592, 0.375, 0.6128, 0.375, 0.5832, 0.4303, 0.5678, 0.4301, 0.5678, 0.4301, 0.5832, 0.4303, 0.6128, 0.4863, 0.592, 0.4844, 0.5026, 0.4294, 0.519, 0.4295, 0.5257, 0.4786, 0.5036, 0.4795, 0.3589, 0.7251, 0.3476, 0.6261, 0.3746, 0.625, 0.3733, 0.7052, 0.3476, 0.6261, 0.3588, 0.5314, 0.373, 0.5314, 0.3746, 0.625, 0.3746, 0.625, 0.373, 0.5314, 0.3872, 0.5314, 0.4146, 0.6267, 0.3733, 0.7052, 0.3746, 0.625, 0.4146, 0.6267, 0.387, 0.7256, 0.3872, 0.4842, 0.3872, 0.4921, 0.3832, 0.4873, 0.3825, 0.4705, 0.3872, 0.5, 0.3811, 0.4919, 0.3832, 0.4873, 0.3872, 0.4921, 0.375, 0.4838, 0.3825, 0.4705, 0.3832, 0.4873, 0.3811, 0.4919, 0.625, 0.4866, 0.6189, 0.4933, 0.6166, 0.4955, 0.6184, 0.4933, 0.6128, 0.5, 0.6123, 0.5, 0.6166, 0.4955, 0.6189, 0.4933, 0.6119, 0.5, 0.6184, 0.4933, 0.6166, 0.4955, 0.6123, 0.5, 0.625, 0.375, 0.625, 0.4308, 0.6159, 0.4307, 0.6189, 0.375, 0.625, 0.4308, 0.625, 0.4866, 0.6189, 0.4864, 0.6159, 0.4307, 0.6159, 0.4307, 0.6189, 0.4864, 0.6128, 0.4863, 0.5832, 0.4303, 0.6189, 0.375, 0.6159, 0.4307, 0.5832, 0.4303, 0.6128, 0.375, 0.5498, 0.5427, 0.5257, 0.547, 0.5257, 0.5093, 0.5498, 0.5092, 0.419, 0.535, 0.3872, 0.5314, 0.3872, 0.5078, 0.419, 0.5081, 0.419, 0.5081, 0.3872, 0.5078, 0.3872, 0.4842, 0.419, 0.4829, 0.5498, 0.5092, 0.5257, 0.5093, 0.5257, 0.4786, 0.5498, 0.4807, 0.5036, 0.5445, 0.5257, 0.547, 0.5194, 0.6272, 0.5026, 0.6271, 0.5026, 0.6271, 0.5194, 0.6272, 0.5257, 0.7119, 0.5036, 0.7141, 0.375, 0.4838, 0.375, 0.4294, 0.3841, 0.4281, 0.3825, 0.4705, 0.375, 0.4294, 0.375, 0.375, 0.3811, 0.375, 0.3841, 0.4281, 0.3841, 0.4281, 0.3811, 0.375, 0.3872, 0.375, 0.4169, 0.4291, 0.3825, 0.4705, 0.3841, 0.4281, 0.4169, 0.4291, 0.3872, 0.4842, 0.6384, 0.5314, 0.6942, 0.5314, 0.6954, 0.6273, 0.6504, 0.6273, 0.6942, 0.5314, 0.75, 0.5314, 0.75, 0.6273, 0.6954, 0.6273, 0.6954, 0.6273, 0.75, 0.6273, 0.7499, 0.7304, 0.694, 0.7304, 0.6504, 0.6273, 0.6954, 0.6273, 0.694, 0.7304, 0.6383, 0.7304, 0.3789, 0.7441, 0.373, 0.75, 0.373, 0.7343, 0.3839, 0.7366, 0.373, 0.75, 0.3653, 0.75, 0.3621, 0.7366, 0.373, 0.7343, 0.373, 0.7343, 0.3621, 0.7366, 0.3589, 0.7251, 0.3733, 0.7052, 0.3839, 0.7366, 0.373, 0.7343, 0.3733, 0.7052, 0.387, 0.7256, 0.5969, 0.7892, 0.5829, 0.7761, 0.6119, 0.7636, 0.6158, 0.7817, 0.5829, 0.7761, 0.5973, 0.7636, 0.611, 0.7559, 0.6119, 0.7636, 0.6119, 0.7636, 0.611, 0.7559, 0.6126, 0.7509, 0.6179, 0.7577, 0.6158, 0.7817, 0.6119, 0.7636, 0.6179, 0.7577, 0.6237, 0.7661, 0.3534, 0.75, 0.3017, 0.75, 0.303, 0.7343, 0.3561, 0.7366, 0.3017, 0.75, 0.25, 0.75, 0.25, 0.7366, 0.303, 0.7343, 0.303, 0.7343, 0.25, 0.7366, 0.25, 0.7251, 0.3037, 0.7052, 0.3561, 0.7366, 0.303, 0.7343, 0.3037, 0.7052, 0.3589, 0.7251, 0.5599, 0.764, 0.5246, 0.7654, 0.5255, 0.7416, 0.5491, 0.7418, 0.4133, 0.7556, 0.3831, 0.7491, 0.3896, 0.7433, 0.4208, 0.7429, 0.4208, 0.7429, 0.3896, 0.7433, 0.387, 0.7256, 0.4189, 0.7224, 0.5491, 0.7418, 0.5255, 0.7416, 0.5257, 0.7119, 0.5497, 0.7158, 0.6237, 0.7661, 0.6237, 0.8196, 0.6163, 0.8217, 0.6158, 0.7817, 0.6237, 0.8196, 0.6242, 0.875, 0.6198, 0.875, 0.6163, 0.8217, 0.6163, 0.8217, 0.6198, 0.875, 0.6146, 0.875, 0.5853, 0.8196, 0.6158, 0.7817, 0.6163, 0.8217, 0.5853, 0.8196, 0.5969, 0.7892, 0.1604, 0.277, 0.1335, 0.1869, 0.1402, 0.1996, 0.1577, 0.2876, 0.2583, 0.3617, 0.2712, 0.3861, 0.1402, 0.1996, 0.1335, 0.1869, 0.1713, 0.2686, 0.5, 0.765, 0.5246, 0.7654, 0.1329, 0.177, 0.4756, 0.6332, 0.5932, 0.7631, 0.5973, 0.7636, 0.5829, 0.7761, 0.2634, 0.3483, 0.2583, 0.3617, 0.1335, 0.1869, 0.1361, 0.18, 0.1709, 0.2712, 0.1361, 0.18, 0.1335, 0.1869, 0.1604, 0.277, 0.1709, 0.2712, 0.1713, 0.2686, 0.1329, 0.177, 0.1361, 0.18, 0.2634, 0.3483, 0.1361, 0.18, 0.1329, 0.177, 0.2572, 0.3425, 0.5969, 0.7892, 0.487, 0.6439, 0.4756, 0.6332, 0.5829, 0.7761, 0.5969, 0.7892, 0.5853, 0.8196, 0.4775, 0.6687, 0.487, 0.6439, 0.3639, 0.4844, 0.5787, 0.7633, 0.5932, 0.7631, 0.4756, 0.6332, 0.5853, 0.8196, 0.6146, 0.875, 0.5014, 0.7139, 0.4775, 0.6687, 0.611, 0.7425, 0.5906, 0.7423, 0.5919, 0.7226, 0.6126, 0.726, 0.5973, 0.7636, 0.5932, 0.7631, 0.5906, 0.7423, 0.611, 0.7425, 0.6128, 0.5088, 0.592, 0.5089, 0.592, 0.4844, 0.6128, 0.4863, 0.6128, 0.5314, 0.5921, 0.5351, 0.592, 0.5089, 0.6128, 0.5088, 0.5519, 0.4299, 0.5678, 0.4301, 0.592, 0.4844, 0.5704, 0.4825, 0.5704, 0.375, 0.592, 0.375, 0.5678, 0.4301, 0.5519, 0.4299, 0.5498, 0.375, 0.5704, 0.375, 0.5519, 0.4299, 0.5367, 0.4297, 0.5367, 0.4297, 0.5519, 0.4299, 0.5704, 0.4825, 0.5498, 0.4807, 0.2572, 0.3425, 0.5599, 0.764, 0.5787, 0.7633, 0.3639, 0.4844, 0.487, 0.6439, 0.3726, 0.4926, 0.3639, 0.4844, 0.4756, 0.6332, 0.487, 0.6439, 0.4775, 0.6687, 0.3653, 0.5116, 0.3726, 0.4926, 0.4775, 0.6687, 0.5014, 0.7139, 0.3836, 0.5462, 0.3653, 0.5116, 0.5906, 0.7423, 0.5694, 0.742, 0.5703, 0.7191, 0.5919, 0.7226, 0.5932, 0.7631, 0.5787, 0.7633, 0.5694, 0.742, 0.5906, 0.7423, 0.592, 0.5089, 0.5704, 0.5091, 0.5704, 0.4825, 0.592, 0.4844, 0.5921, 0.5351, 0.5704, 0.539, 0.5704, 0.5091, 0.592, 0.5089, 0.1329, 0.177, 0.5246, 0.7654, 0.5599, 0.764, 0.2572, 0.3425, 0.519, 0.4295, 0.5367, 0.4297, 0.5498, 0.4807, 0.5257, 0.4786, 0.5257, 0.375, 0.5498, 0.375, 0.5367, 0.4297, 0.519, 0.4295, 0.3726, 0.4926, 0.2634, 0.3483, 0.2572, 0.3425, 0.3639, 0.4844, 0.3726, 0.4926, 0.3653, 0.5116, 0.2583, 0.3617, 0.2634, 0.3483, 0.3653, 0.5116, 0.3836, 0.5462, 0.2712, 0.3861, 0.2583, 0.3617, 0.5694, 0.742, 0.5491, 0.7418, 0.5497, 0.7158, 0.5703, 0.7191, 0.5787, 0.7633, 0.5599, 0.764, 0.5491, 0.7418, 0.5694, 0.742, 0.5704, 0.5091, 0.5498, 0.5092, 0.5498, 0.4807, 0.5704, 0.4825, 0.5704, 0.539, 0.5498, 0.5427, 0.5498, 0.5092, 0.5704, 0.5091, 0.2717, 0.5357, 0.2827, 0.5345, 0.2428, 0.4393, 0.2356, 0.4409, 0.2717, 0.5357, 0.2356, 0.4409, 0.2105, 0.4447, 0.2385, 0.5383, 0.2827, 0.5345, 0.4325, 0.7597, 0.4543, 0.7644, 0.2428, 0.4393, 0.2385, 0.5383, 0.2105, 0.4447, 0.1904, 0.4515, 0.2087, 0.543, 0.4873, 0.7421, 0.4633, 0.7424, 0.4623, 0.7182, 0.4868, 0.7157, 0.4815, 0.7648, 0.4543, 0.7644, 0.4633, 0.7424, 0.4873, 0.7421, 0.4868, 0.5089, 0.4623, 0.5086, 0.4623, 0.4811, 0.4868, 0.4802, 0.4868, 0.5426, 0.4623, 0.5399, 0.4623, 0.5086, 0.4868, 0.5089, 0.4552, 0.4293, 0.4722, 0.4293, 0.4623, 0.4811, 0.4393, 0.4821, 0.4393, 0.375, 0.4623, 0.375, 0.4722, 0.4293, 0.4552, 0.4293, 0.5036, 0.5445, 0.4868, 0.5426, 0.4868, 0.5089, 0.5036, 0.5091, 0.5036, 0.5091, 0.4868, 0.5089, 0.4868, 0.4802, 0.5036, 0.4795, 0.5, 0.765, 0.4815, 0.7648, 0.4873, 0.7421, 0.5038, 0.7419, 0.5038, 0.7419, 0.4873, 0.7421, 0.4868, 0.7157, 0.5036, 0.7141, 0.2356, 0.4409, 0.2428, 0.4393, 0.2004, 0.3379, 0.1972, 0.3401, 0.2356, 0.4409, 0.1972, 0.3401, 0.1807, 0.345, 0.2105, 0.4447, 0.2428, 0.4393, 0.4543, 0.7644, 0.4815, 0.7648, 0.2004, 0.3379, 0.2105, 0.4447, 0.1807, 0.345, 0.171, 0.3541, 0.1904, 0.4515, 0.4722, 0.4293, 0.4903, 0.4294, 0.4868, 0.4802, 0.4623, 0.4811, 0.4623, 0.375, 0.4868, 0.375, 0.4903, 0.4294, 0.4722, 0.4293, 0.419, 0.375, 0.4393, 0.375, 0.4552, 0.4293, 0.4403, 0.4292, 0.4403, 0.4292, 0.4552, 0.4293, 0.4393, 0.4821, 0.419, 0.4829, 0.2631, 0.6207, 0.2385, 0.5383, 0.2087, 0.543, 0.2248, 0.6236, 0.3179, 0.6184, 0.4133, 0.7556, 0.4325, 0.7597, 0.2827, 0.5345, 0.3035, 0.6191, 0.2717, 0.5357, 0.2385, 0.5383, 0.2631, 0.6207, 0.3035, 0.6191, 0.3179, 0.6184, 0.2827, 0.5345, 0.2717, 0.5357, 0.4633, 0.7424, 0.4407, 0.7427, 0.4392, 0.7204, 0.4623, 0.7182, 0.4543, 0.7644, 0.4325, 0.7597, 0.4407, 0.7427, 0.4633, 0.7424, 0.4623, 0.5086, 0.4393, 0.5083, 0.4393, 0.4821, 0.4623, 0.4811, 0.4623, 0.5399, 0.4393, 0.5373, 0.4393, 0.5083, 0.4623, 0.5086, 0.3534, 0.75, 0.373, 0.75, 0.3179, 0.6184, 0.3035, 0.6191, 0.3534, 0.75, 0.3035, 0.6191, 0.2631, 0.6207, 0.3017, 0.75, 0.373, 0.75, 0.3831, 0.7491, 0.4133, 0.7556, 0.3179, 0.6184, 0.3017, 0.75, 0.2631, 0.6207, 0.2248, 0.6236, 0.25, 0.75, 0.4146, 0.6267, 0.4386, 0.6268, 0.4189, 0.7224, 0.387, 0.7256, 0.3872, 0.5314, 0.419, 0.535, 0.4386, 0.6268, 0.4146, 0.6267, 0.4169, 0.4291, 0.4403, 0.4292, 0.419, 0.4829, 0.3872, 0.4842, 0.3872, 0.375, 0.419, 0.375, 0.4403, 0.4292, 0.4169, 0.4291, 0.4407, 0.7427, 0.4208, 0.7429, 0.4189, 0.7224, 0.4392, 0.7204, 0.4325, 0.7597, 0.4133, 0.7556, 0.4208, 0.7429, 0.4407, 0.7427, 0.4393, 0.5083, 0.419, 0.5081, 0.419, 0.4829, 0.4393, 0.4821, 0.4393, 0.5373, 0.419, 0.535, 0.419, 0.5081, 0.4393, 0.5083, 0.5921, 0.5351, 0.6128, 0.5314, 0.6033, 0.5427, 0.5921, 0.5351, 0.5257, 0.547, 0.5498, 0.5427, 0.5498, 0.5427, 0.5255, 0.5503, 0.5497, 0.7158, 0.5257, 0.7119, 0.5257, 0.7119, 0.5497, 0.7158, 0.5919, 0.7226, 0.5703, 0.7191, 0.5703, 0.7191, 0.5919, 0.7226, 0.5257, 0.7119, 0.5194, 0.6272, 0.5194, 0.6272, 0.5257, 0.7119, 0.5704, 0.539, 0.5921, 0.5351, 0.5921, 0.5351, 0.5704, 0.539, 0.6128, 0.5314, 0.585, 0.6273, 0.585, 0.6273, 0.6033, 0.5427, 0.5703, 0.7191, 0.5497, 0.7158, 0.5497, 0.7158, 0.5703, 0.7191, 0.585, 0.6273, 0.6126, 0.726, 0.5972, 0.7047, 0.585, 0.6273, 0.5498, 0.5427, 0.5704, 0.539, 0.5704, 0.539, 0.5498, 0.5427, 0.5194, 0.6272, 0.5257, 0.547, 0.5255, 0.5503, 0.5194, 0.6272, 0.6126, 0.726, 0.5919, 0.7226, 0.5919, 0.7226, 0.5972, 0.7047, 0.5255, 0.7416, 0.5038, 0.7419, 0.5036, 0.7141, 0.5257, 0.7119, 0.5246, 0.7654, 0.5, 0.765, 0.5038, 0.7419, 0.5255, 0.7416, 0.5257, 0.5093, 0.5036, 0.5091, 0.5036, 0.4795, 0.5257, 0.4786, 0.5257, 0.547, 0.5036, 0.5445, 0.5036, 0.5091, 0.5257, 0.5093, 0.1972, 0.3401, 0.2004, 0.3379, 0.1713, 0.2686, 0.1709, 0.2712, 0.1972, 0.3401, 0.1709, 0.2712, 0.1604, 0.277, 0.1807, 0.345, 0.2004, 0.3379, 0.4815, 0.7648, 0.5, 0.765, 0.1713, 0.2686, 0.1807, 0.345, 0.1604, 0.277, 0.1577, 0.2876, 0.171, 0.3541, 0.4903, 0.4294, 0.5026, 0.4294, 0.5036, 0.4795, 0.4868, 0.4802, 0.4868, 0.375, 0.5036, 0.375, 0.5026, 0.4294, 0.4903, 0.4294, 0.4868, 0.7157, 0.4623, 0.7182, 0.4623, 0.7182, 0.4868, 0.7157, 0.4868, 0.5426, 0.5036, 0.5445, 0.5036, 0.5445, 0.4868, 0.5426, 0.4392, 0.7204, 0.4189, 0.7224, 0.4189, 0.7224, 0.4392, 0.7204, 0.419, 0.535, 0.4393, 0.5373, 0.4393, 0.5373, 0.419, 0.535, 0.4623, 0.7182, 0.4392, 0.7204, 0.4392, 0.7204, 0.4623, 0.7182, 0.5036, 0.7141, 0.4868, 0.7157, 0.4868, 0.7157, 0.5036, 0.7141, 0.4386, 0.6268, 0.419, 0.535, 0.419, 0.535, 0.4386, 0.6268, 0.4189, 0.7224, 0.4386, 0.6268, 0.4386, 0.6268, 0.4189, 0.7224, 0.4393, 0.5373, 0.4623, 0.5399, 0.4623, 0.5399, 0.4393, 0.5373, 0.5036, 0.5445, 0.5026, 0.6271, 0.5026, 0.6271, 0.5036, 0.5445, 0.5026, 0.6271, 0.5036, 0.7141, 0.5036, 0.7141, 0.5026, 0.6271, 0.4623, 0.5399, 0.4868, 0.5426, 0.4868, 0.5426, 0.4623, 0.5399, 0.5, 0.5, 0.5833, 0.5, 0.5833, 0.5833, 0.5, 0.5833, 0.5, 0.5833, 0.5833, 0.5833, 0.5833, 0.6667, 0.5, 0.6667, 0.5, 0.6667, 0.5833, 0.6667, 0.5833, 0.75, 0.5, 0.75, 0.5, 0.75, 0.5833, 0.75, 0.5833, 0.8333, 0.5, 0.8333, 0.5, 0.8333, 0.5833, 0.8333, 0.5833, 0.9167, 0.5, 0.9167, 0.5, 0.08333, 0.5833, 0.08333, 0.5833, 0.1667, 0.5, 0.1667, 0.5, 0.1667, 0.5833, 0.1667, 0.5833, 0.25, 0.5, 0.25, 0.5, 0.25, 0.5833, 0.25, 0.5833, 0.3333, 0.5, 0.3333, 0.5, 0.3333, 0.5833, 0.3333, 0.5833, 0.4167, 0.5, 0.4167, 0.5, 0.4167, 0.5833, 0.4167, 0.5833, 0.5, 0.5, 0.5, 0.5833, 0.5, 0.6667, 0.5, 0.6667, 0.5833, 0.5833, 0.5833, 0.5833, 0.5833, 0.6667, 0.5833, 0.6667, 0.6667, 0.5833, 0.6667, 0.5833, 0.6667, 0.6667, 0.6667, 0.6667, 0.75, 0.5833, 0.75, 0.5833, 0.75, 0.6667, 0.75, 0.6667, 0.8333, 0.5833, 0.8333, 0.5833, 0.8333, 0.6667, 0.8333, 0.6667, 0.9167, 0.5833, 0.9167, 0.5833, 0.08333, 0.6667, 0.08333, 0.6667, 0.1667, 0.5833, 0.1667, 0.5833, 0.1667, 0.6667, 0.1667, 0.6667, 0.25, 0.5833, 0.25, 0.5833, 0.25, 0.6667, 0.25, 0.6667, 0.3333, 0.5833, 0.3333, 0.5833, 0.3333, 0.6667, 0.3333, 0.6667, 0.4167, 0.5833, 0.4167, 0.5833, 0.4167, 0.6667, 0.4167, 0.6667, 0.5, 0.5833, 0.5, 0.6667, 0.5, 0.75, 0.5, 0.75, 0.5833, 0.6667, 0.5833, 0.6667, 0.5833, 0.75, 0.5833, 0.75, 0.6667, 0.6667, 0.6667, 0.6667, 0.6667, 0.75, 0.6667, 0.75, 0.75, 0.6667, 0.75, 0.6667, 0.75, 0.75, 0.75, 0.75, 0.8333, 0.6667, 0.8333, 0.6667, 0.8333, 0.75, 0.8333, 0.75, 0.9167, 0.6667, 0.9167, 0.6667, 0.08333, 0.75, 0.08333, 0.75, 0.1667, 0.6667, 0.1667, 0.6667, 0.1667, 0.75, 0.1667, 0.75, 0.25, 0.6667, 0.25, 0.6667, 0.25, 0.75, 0.25, 0.75, 0.3333, 0.6667, 0.3333, 0.6667, 0.3333, 0.75, 0.3333, 0.75, 0.4167, 0.6667, 0.4167, 0.6667, 0.4167, 0.75, 0.4167, 0.75, 0.5, 0.6667, 0.5, 0.75, 0.5, 0.8333, 0.5, 0.8333, 0.5833, 0.75, 0.5833, 0.75, 0.5833, 0.8333, 0.5833, 0.8333, 0.6667, 0.75, 0.6667, 0.75, 0.6667, 0.8333, 0.6667, 0.8333, 0.75, 0.75, 0.75, 0.75, 0.75, 0.8333, 0.75, 0.8333, 0.8333, 0.75, 0.8333, 0.75, 0.8333, 0.8333, 0.8333, 0.8333, 0.9167, 0.75, 0.9167, 0.75, 0.08333, 0.8333, 0.08333, 0.8333, 0.1667, 0.75, 0.1667, 0.75, 0.1667, 0.8333, 0.1667, 0.8333, 0.25, 0.75, 0.25, 0.75, 0.25, 0.8333, 0.25, 0.8333, 0.3333, 0.75, 0.3333, 0.75, 0.3333, 0.8333, 0.3333, 0.8333, 0.4167, 0.75, 0.4167, 0.75, 0.4167, 0.8333, 0.4167, 0.8333, 0.5, 0.75, 0.5, 0.8333, 0.5, 0.9167, 0.5, 0.9167, 0.5833, 0.8333, 0.5833, 0.8333, 0.5833, 0.9167, 0.5833, 0.9167, 0.6667, 0.8333, 0.6667, 0.8333, 0.6667, 0.9167, 0.6667, 0.9167, 0.75, 0.8333, 0.75, 0.8333, 0.75, 0.9167, 0.75, 0.9167, 0.8333, 0.8333, 0.8333, 0.8333, 0.8333, 0.9167, 0.8333, 0.9167, 0.9167, 0.8333, 0.9167, 0.8333, 0.08333, 0.9167, 0.08333, 0.9167, 0.1667, 0.8333, 0.1667, 0.8333, 0.1667, 0.9167, 0.1667, 0.9167, 0.25, 0.8333, 0.25, 0.8333, 0.25, 0.9167, 0.25, 0.9167, 0.3333, 0.8333, 0.3333, 0.8333, 0.3333, 0.9167, 0.3333, 0.9167, 0.4167, 0.8333, 0.4167, 0.8333, 0.4167, 0.9167, 0.4167, 0.9167, 0.5, 0.8333, 0.5, 0.9167, 0.5, 1.0, 0.5, 1.0, 0.5833, 0.9167, 0.5833, 0.9167, 0.5833, 1.0, 0.5833, 1.0, 0.6667, 0.9167, 0.6667, 0.9167, 0.6667, 1.0, 0.6667, 1.0, 0.75, 0.9167, 0.75, 0.9167, 0.75, 1.0, 0.75, 1.0, 0.8333, 0.9167, 0.8333, 0.9167, 0.8333, 1.0, 0.8333, 1.0, 0.9167, 0.9167, 0.9167, 0.9167, 0.08333, 1.0, 0.08333, 1.0, 0.1667, 0.9167, 0.1667, 0.9167, 0.1667, 1.0, 0.1667, 1.0, 0.25, 0.9167, 0.25, 0.9167, 0.25, 1.0, 0.25, 1.0, 0.3333, 0.9167, 0.3333, 0.9167, 0.3333, 1.0, 0.3333, 1.0, 0.4167, 0.9167, 0.4167, 0.9167, 0.4167, 1.0, 0.4167, 1.0, 0.5, 0.9167, 0.5, 2.22e-16, 0.5, 0.08333, 0.5, 0.08333, 0.5833, 2.22e-16, 0.5833, 2.22e-16, 0.5833, 0.08333, 0.5833, 0.08333, 0.6667, 2.22e-16, 0.6667, 2.22e-16, 0.6667, 0.08333, 0.6667, 0.08333, 0.75, 2.22e-16, 0.75, 2.22e-16, 0.75, 0.08333, 0.75, 0.08333, 0.8333, 2.22e-16, 0.8333, 2.22e-16, 0.8333, 0.08333, 0.8333, 0.08333, 0.9167, 2.22e-16, 0.9167, 2.22e-16, 0.08333, 0.08333, 0.08333, 0.08333, 0.1667, 2.22e-16, 0.1667, 2.22e-16, 0.1667, 0.08333, 0.1667, 0.08333, 0.25, 2.22e-16, 0.25, 2.22e-16, 0.25, 0.08333, 0.25, 0.08333, 0.3333, 2.22e-16, 0.3333, 2.22e-16, 0.3333, 0.08333, 0.3333, 0.08333, 0.4167, 2.22e-16, 0.4167, 2.22e-16, 0.4167, 0.08333, 0.4167, 0.08333, 0.5, 2.22e-16, 0.5, 0.08333, 0.5, 0.1667, 0.5, 0.1667, 0.5833, 0.08333, 0.5833, 0.08333, 0.5833, 0.1667, 0.5833, 0.1667, 0.6667, 0.08333, 0.6667, 0.08333, 0.6667, 0.1667, 0.6667, 0.1667, 0.75, 0.08333, 0.75, 0.08333, 0.75, 0.1667, 0.75, 0.1667, 0.8333, 0.08333, 0.8333, 0.08333, 0.8333, 0.1667, 0.8333, 0.1667, 0.9167, 0.08333, 0.9167, 0.08333, 0.08333, 0.1667, 0.08333, 0.1667, 0.1667, 0.08333, 0.1667, 0.08333, 0.1667, 0.1667, 0.1667, 0.1667, 0.25, 0.08333, 0.25, 0.08333, 0.25, 0.1667, 0.25, 0.1667, 0.3333, 0.08333, 0.3333, 0.08333, 0.3333, 0.1667, 0.3333, 0.1667, 0.4167, 0.08333, 0.4167, 0.08333, 0.4167, 0.1667, 0.4167, 0.1667, 0.5, 0.08333, 0.5, 0.1667, 0.5, 0.25, 0.5, 0.25, 0.5833, 0.1667, 0.5833, 0.1667, 0.5833, 0.25, 0.5833, 0.25, 0.6667, 0.1667, 0.6667, 0.1667, 0.6667, 0.25, 0.6667, 0.25, 0.75, 0.1667, 0.75, 0.1667, 0.75, 0.25, 0.75, 0.25, 0.8333, 0.1667, 0.8333, 0.1667, 0.8333, 0.25, 0.8333, 0.25, 0.9167, 0.1667, 0.9167, 0.1667, 0.08333, 0.25, 0.08333, 0.25, 0.1667, 0.1667, 0.1667, 0.1667, 0.1667, 0.25, 0.1667, 0.25, 0.25, 0.1667, 0.25, 0.1667, 0.25, 0.25, 0.25, 0.25, 0.3333, 0.1667, 0.3333, 0.1667, 0.3333, 0.25, 0.3333, 0.25, 0.4167, 0.1667, 0.4167, 0.1667, 0.4167, 0.25, 0.4167, 0.25, 0.5, 0.1667, 0.5, 0.25, 0.5, 0.3333, 0.5, 0.3333, 0.5833, 0.25, 0.5833, 0.25, 0.5833, 0.3333, 0.5833, 0.3333, 0.6667, 0.25, 0.6667, 0.25, 0.6667, 0.3333, 0.6667, 0.3333, 0.75, 0.25, 0.75, 0.25, 0.75, 0.3333, 0.75, 0.3333, 0.8333, 0.25, 0.8333, 0.25, 0.8333, 0.3333, 0.8333, 0.3333, 0.9167, 0.25, 0.9167, 0.25, 0.08333, 0.3333, 0.08333, 0.3333, 0.1667, 0.25, 0.1667, 0.25, 0.1667, 0.3333, 0.1667, 0.3333, 0.25, 0.25, 0.25, 0.25, 0.25, 0.3333, 0.25, 0.3333, 0.3333, 0.25, 0.3333, 0.25, 0.3333, 0.3333, 0.3333, 0.3333, 0.4167, 0.25, 0.4167, 0.25, 0.4167, 0.3333, 0.4167, 0.3333, 0.5, 0.25, 0.5, 0.3333, 0.5, 0.4167, 0.5, 0.4167, 0.5833, 0.3333, 0.5833, 0.3333, 0.5833, 0.4167, 0.5833, 0.4167, 0.6667, 0.3333, 0.6667, 0.3333, 0.6667, 0.4167, 0.6667, 0.4167, 0.75, 0.3333, 0.75, 0.3333, 0.75, 0.4167, 0.75, 0.4167, 0.8333, 0.3333, 0.8333, 0.3333, 0.8333, 0.4167, 0.8333, 0.4167, 0.9167, 0.3333, 0.9167, 0.3333, 0.08333, 0.4167, 0.08333, 0.4167, 0.1667, 0.3333, 0.1667, 0.3333, 0.1667, 0.4167, 0.1667, 0.4167, 0.25, 0.3333, 0.25, 0.3333, 0.25, 0.4167, 0.25, 0.4167, 0.3333, 0.3333, 0.3333, 0.3333, 0.3333, 0.4167, 0.3333, 0.4167, 0.4167, 0.3333, 0.4167, 0.3333, 0.4167, 0.4167, 0.4167, 0.4167, 0.5, 0.3333, 0.5, 0.4167, 0.5, 0.5, 0.5, 0.5, 0.5833, 0.4167, 0.5833, 0.4167, 0.5833, 0.5, 0.5833, 0.5, 0.6667, 0.4167, 0.6667, 0.4167, 0.6667, 0.5, 0.6667, 0.5, 0.75, 0.4167, 0.75, 0.4167, 0.75, 0.5, 0.75, 0.5, 0.8333, 0.4167, 0.8333, 0.4167, 0.8333, 0.5, 0.8333, 0.5, 0.9167, 0.4167, 0.9167, 0.4167, 0.08333, 0.5, 0.08333, 0.5, 0.1667, 0.4167, 0.1667, 0.4167, 0.1667, 0.5, 0.1667, 0.5, 0.25, 0.4167, 0.25, 0.4167, 0.25, 0.5, 0.25, 0.5, 0.3333, 0.4167, 0.3333, 0.4167, 0.3333, 0.5, 0.3333, 0.5, 0.4167, 0.4167, 0.4167, 0.4167, 0.4167, 0.5, 0.4167, 0.5, 0.5, 0.4167, 0.5, 0.5, 0.5, 0.5833, 0.5, 0.5833, 0.5833, 0.5, 0.5833, 0.5, 0.5833, 0.5833, 0.5833, 0.5833, 0.6667, 0.5, 0.6667, 0.5, 0.6667, 0.5833, 0.6667, 0.5833, 0.75, 0.5, 0.75, 0.5, 0.75, 0.5833, 0.75, 0.5833, 0.8333, 0.5, 0.8333, 0.5, 0.8333, 0.5833, 0.8333, 0.5833, 0.9167, 0.5, 0.9167, 0.5833, 0.5, 0.6667, 0.5, 0.6667, 0.5833, 0.5833, 0.5833, 0.5833, 0.5833, 0.6667, 0.5833, 0.6667, 0.6667, 0.5833, 0.6667, 0.5833, 0.6667, 0.6667, 0.6667, 0.6667, 0.75, 0.5833, 0.75, 0.5833, 0.75, 0.6667, 0.75, 0.6667, 0.8333, 0.5833, 0.8333, 0.5833, 0.8333, 0.6667, 0.8333, 0.6667, 0.9167, 0.5833, 0.9167, 0.6667, 0.5, 0.75, 0.5, 0.75, 0.5833, 0.6667, 0.5833, 0.6667, 0.5833, 0.75, 0.5833, 0.75, 0.6667, 0.6667, 0.6667, 0.6667, 0.6667, 0.75, 0.6667, 0.75, 0.75, 0.6667, 0.75, 0.6667, 0.75, 0.75, 0.75, 0.75, 0.8333, 0.6667, 0.8333, 0.6667, 0.8333, 0.75, 0.8333, 0.75, 0.9167, 0.6667, 0.9167, 0.75, 0.5, 0.8333, 0.5, 0.8333, 0.5833, 0.75, 0.5833, 0.75, 0.5833, 0.8333, 0.5833, 0.8333, 0.6667, 0.75, 0.6667, 0.75, 0.6667, 0.8333, 0.6667, 0.8333, 0.75, 0.75, 0.75, 0.75, 0.75, 0.8333, 0.75, 0.8333, 0.8333, 0.75, 0.8333, 0.75, 0.8333, 0.8333, 0.8333, 0.8333, 0.9167, 0.75, 0.9167, 0.8333, 0.5, 0.9167, 0.5, 0.9167, 0.5833, 0.8333, 0.5833, 0.8333, 0.5833, 0.9167, 0.5833, 0.9167, 0.6667, 0.8333, 0.6667, 0.8333, 0.6667, 0.9167, 0.6667, 0.9167, 0.75, 0.8333, 0.75, 0.8333, 0.75, 0.9167, 0.75, 0.9167, 0.8333, 0.8333, 0.8333, 0.8333, 0.8333, 0.9167, 0.8333, 0.9167, 0.9167, 0.8333, 0.9167, 0.9167, 0.5, 1.0, 0.5, 1.0, 0.5833, 0.9167, 0.5833, 0.9167, 0.5833, 1.0, 0.5833, 1.0, 0.6667, 0.9167, 0.6667, 0.9167, 0.6667, 1.0, 0.6667, 1.0, 0.75, 0.9167, 0.75, 0.9167, 0.75, 1.0, 0.75, 1.0, 0.8333, 0.9167, 0.8333, 0.9167, 0.8333, 1.0, 0.8333, 1.0, 0.9167, 0.9167, 0.9167, 2.22e-16, 0.5, 0.08333, 0.5, 0.08333, 0.5833, 2.22e-16, 0.5833, 2.22e-16, 0.5833, 0.08333, 0.5833, 0.08333, 0.6667, 2.22e-16, 0.6667, 2.22e-16, 0.6667, 0.08333, 0.6667, 0.08333, 0.75, 2.22e-16, 0.75, 2.22e-16, 0.75, 0.08333, 0.75, 0.08333, 0.8333, 2.22e-16, 0.8333, 2.22e-16, 0.8333, 0.08333, 0.8333, 0.08333, 0.9167, 2.22e-16, 0.9167, 0.08333, 0.5, 0.1667, 0.5, 0.1667, 0.5833, 0.08333, 0.5833, 0.08333, 0.5833, 0.1667, 0.5833, 0.1667, 0.6667, 0.08333, 0.6667, 0.08333, 0.6667, 0.1667, 0.6667, 0.1667, 0.75, 0.08333, 0.75, 0.08333, 0.75, 0.1667, 0.75, 0.1667, 0.8333, 0.08333, 0.8333, 0.08333, 0.8333, 0.1667, 0.8333, 0.1667, 0.9167, 0.08333, 0.9167, 0.1667, 0.5, 0.25, 0.5, 0.25, 0.5833, 0.1667, 0.5833, 0.1667, 0.5833, 0.25, 0.5833, 0.25, 0.6667, 0.1667, 0.6667, 0.1667, 0.6667, 0.25, 0.6667, 0.25, 0.75, 0.1667, 0.75, 0.1667, 0.75, 0.25, 0.75, 0.25, 0.8333, 0.1667, 0.8333, 0.1667, 0.8333, 0.25, 0.8333, 0.25, 0.9167, 0.1667, 0.9167, 0.25, 0.5, 0.3333, 0.5, 0.3333, 0.5833, 0.25, 0.5833, 0.25, 0.5833, 0.3333, 0.5833, 0.3333, 0.6667, 0.25, 0.6667, 0.25, 0.6667, 0.3333, 0.6667, 0.3333, 0.75, 0.25, 0.75, 0.25, 0.75, 0.3333, 0.75, 0.3333, 0.8333, 0.25, 0.8333, 0.25, 0.8333, 0.3333, 0.8333, 0.3333, 0.9167, 0.25, 0.9167, 0.3333, 0.5, 0.4167, 0.5, 0.4167, 0.5833, 0.3333, 0.5833, 0.3333, 0.5833, 0.4167, 0.5833, 0.4167, 0.6667, 0.3333, 0.6667, 0.3333, 0.6667, 0.4167, 0.6667, 0.4167, 0.75, 0.3333, 0.75, 0.3333, 0.75, 0.4167, 0.75, 0.4167, 0.8333, 0.3333, 0.8333, 0.3333, 0.8333, 0.4167, 0.8333, 0.4167, 0.9167, 0.3333, 0.9167, 0.4167, 0.5, 0.5, 0.5, 0.5, 0.5833, 0.4167, 0.5833, 0.4167, 0.5833, 0.5, 0.5833, 0.5, 0.6667, 0.4167, 0.6667, 0.4167, 0.6667, 0.5, 0.6667, 0.5, 0.75, 0.4167, 0.75, 0.4167, 0.75, 0.5, 0.75, 0.5, 0.8333, 0.4167, 0.8333, 0.4167, 0.8333, 0.5, 0.8333, 0.5, 0.9167, 0.4167, 0.9167])
me_cube.materials.append(mat_metallojetpack)
me_cube.use_remesh_fix_poles = True
me_cube.use_remesh_preserve_attributes = False
me_cube.update()
me_circle = bpy.data.meshes.new('Circle')
me_circle.from_pydata([(0.6438, -0.01587, 0.5868), (0.3897, -0.01587, 0.4553), (0.2237, -0.01587, 0.2879), (0.1099, -0.01587, 0.1483), (-0.008034, -0.01587, 0.05787), (-0.1394, -0.01587, -0.05375), (-0.009248, -0.01587, -0.08444), (0.3918, -0.01587, 0.01258), (0.5501, -0.01587, -0.01369), (0.6729, -0.01587, -0.06869), (0.9715, -0.01587, 0.05469), (1.229, -0.01587, 0.2282), (1.413, -0.01587, 0.4115), (1.45, -0.01587, 0.5798), (1.446, -0.01587, 0.6279), (1.211, -0.01587, 0.7202), (0.9413, -0.01587, 0.6931), (0.6487, -0.01587, 0.289), (1.392, -0.01587, 0.6591), (0.7823, -0.01587, -0.02347)], [], [(11, 10, 17), (1, 0, 17), (12, 11, 17), (7, 6, 17), (0, 16, 17), (2, 1, 17), (6, 5, 17), (16, 15, 17), (3, 2, 17), (4, 3, 17), (14, 13, 17), (8, 7, 17), (5, 4, 17), (13, 12, 17), (9, 8, 17), (10, 19, 17), (15, 18, 17), (17, 18, 14), (17, 19, 9)])
me_circle.polygons.foreach_set('use_smooth', [True] * 19)
_uv = me_circle.uv_layers.new(name='UVMap')
_uv.uv.foreach_set('vector', [0.0, 0.0, 0.0, 0.0, 0.0, 0.0, 0.0, 0.0, 0.0, 0.0, 0.0, 0.0, 0.0, 0.0, 0.0, 0.0, 0.0, 0.0, 0.0, 0.0, 0.0, 0.0, 0.0, 0.0, 0.0, 0.0, 0.0, 0.0, 0.0, 0.0, 0.0, 0.0, 0.0, 0.0, 0.0, 0.0, 0.0, 0.0, 0.0, 0.0, 0.0, 0.0, 0.0, 0.0, 0.0, 0.0, 0.0, 0.0, 0.0, 0.0, 0.0, 0.0, 0.0, 0.0, 0.0, 0.0, 0.0, 0.0, 0.0, 0.0, 0.0, 0.0, 0.0, 0.0, 0.0, 0.0, 0.0, 0.0, 0.0, 0.0, 0.0, 0.0, 0.0, 0.0, 0.0, 0.0, 0.0, 0.0, 0.0, 0.0, 0.0, 0.0, 0.0, 0.0, 0.0, 0.0, 0.0, 0.0, 0.0, 0.0, 0.0, 0.0, 0.0, 0.0, 0.0, 0.0, 0.0, 0.0, 0.0, 0.0, 0.0, 0.0, 0.0, 0.0, 0.0, 0.0, 0.0, 0.0, 0.0, 0.0, 0.0, 0.0, 0.0, 0.0])
me_circle.materials.append(mat_metallojetpack)
me_circle.use_remesh_fix_poles = True
me_circle.use_remesh_preserve_attributes = False
me_circle.update()
me_circle_002 = bpy.data.meshes.new('Circle.002')
me_circle_002.from_pydata([(0.8427, -0.008377, 0.517), (0.529, -0.008377, 0.3751), (0.3284, -0.008377, 0.2449), (0.1651, -0.008377, 0.1264), (-0.149, -0.008377, -0.005877), (-0.03475, -0.008377, -0.0755), (0.1641, -0.008377, -0.05881), (0.416, -0.008377, -0.05322), (0.5641, -0.008377, -0.1194), (0.6557, -0.008377, -0.2228), (0.9645, -0.008377, -0.2351), (1.365, -0.008377, -0.05095), (1.69, -0.008377, 0.216), (1.7, -0.008377, 0.2722), (1.676, -0.008377, 0.3304), (1.491, -0.008377, 0.4786), (1.234, -0.008377, 0.5449), (0.7702, -0.008377, 0.182)], [], [(12, 11, 17), (4, 3, 17), (16, 15, 17), (1, 0, 17), (14, 17, 15), (0, 16, 17), (2, 1, 17), (11, 10, 17), (6, 5, 17), (3, 2, 17), (7, 6, 17), (13, 12, 17), (8, 7, 17), (14, 13, 17), (9, 8, 17), (10, 9, 17), (5, 4, 17)])
me_circle_002.polygons.foreach_set('use_smooth', [True] * 17)
_uv = me_circle_002.uv_layers.new(name='UVMap')
_uv.uv.foreach_set('vector', [0.0, 0.0, 0.0, 0.0, 0.0, 0.0, 0.0, 0.0, 0.0, 0.0, 0.0, 0.0, 0.0, 0.0, 0.0, 0.0, 0.0, 0.0, 0.0, 0.0, 0.0, 0.0, 0.0, 0.0, 0.0, 0.0, 0.0, 0.0, 0.0, 0.0, 0.0, 0.0, 0.0, 0.0, 0.0, 0.0, 0.0, 0.0, 0.0, 0.0, 0.0, 0.0, 0.0, 0.0, 0.0, 0.0, 0.0, 0.0, 0.0, 0.0, 0.0, 0.0, 0.0, 0.0, 0.0, 0.0, 0.0, 0.0, 0.0, 0.0, 0.0, 0.0, 0.0, 0.0, 0.0, 0.0, 0.0, 0.0, 0.0, 0.0, 0.0, 0.0, 0.0, 0.0, 0.0, 0.0, 0.0, 0.0, 0.0, 0.0, 0.0, 0.0, 0.0, 0.0, 0.0, 0.0, 0.0, 0.0, 0.0, 0.0, 0.0, 0.0, 0.0, 0.0, 0.0, 0.0, 0.0, 0.0, 0.0, 0.0, 0.0, 0.0])
me_circle_002.materials.append(mat_metallojetpack)
me_circle_002.use_remesh_fix_poles = True
me_circle_002.use_remesh_preserve_attributes = False
me_circle_002.update()
me_cube_001 = bpy.data.meshes.new('Cube.001')
me_cube_001.from_pydata([(0.3129, -0.2029, 0.498), (0.3118, -0.3735, 0.3572), (0.3499, -0.3626, 0.1744), (0.3932, 0.008938, -0.2167), (0.3118, -0.3092, 0.456), (0.3118, -0.3951, 0.3572), (0.3433, -0.000829, 0.4621), (0.3909, -0.2029, 0.489), (0.39, -0.3735, 0.3547), (0.4281, -0.3626, 0.1718), (0.3953, 0.008938, -0.1234), (0.39, -0.3092, 0.4533), (0.4119, -0.000829, 0.4326), (0.3475, -0.1945, 0.0009814), (0.4258, -0.1945, 0.001654)], [], [(2, 3, 13), (4, 1, 5), (1, 2, 5), (5, 2, 9, 8), (6, 0, 7, 12), (13, 3, 10, 14), (4, 5, 8, 11), (0, 4, 11, 7), (2, 13, 14, 9)])
me_cube_001.polygons.foreach_set('use_smooth', [True] * 9)
_k = {(7, 12): 1.0, (10, 14): 1.0, (6, 12): 1.0, (9, 14): 1.0, (0, 6): 1.0, (3, 13): 1.0, (3, 10): 1.0, (2, 13): 1.0}
me_cube_001.attributes.new('crease_edge', 'FLOAT', 'EDGE').data.foreach_set('value', [_k.get((min(e.vertices), max(e.vertices)), 0.0) for e in me_cube_001.edges])
_uv = me_cube_001.uv_layers.new(name='UVMap')
_uv.uv.foreach_set('vector', [0.0, 0.0, 0.0, 0.0, 0.0, 0.0, 0.0, 0.0, 0.0, 0.0, 0.0, 0.0, 0.0, 0.0, 0.0, 0.0, 0.0, 0.0, 0.0, 0.0, 0.0, 0.0, 0.0, 0.0, 0.0, 0.0, 0.0, 0.0, 0.0, 0.0, 0.0, 0.0, 0.0, 0.0, 0.0, 0.0, 0.0, 0.0, 0.0, 0.0, 0.0, 0.0, 0.0, 0.0, 0.0, 0.0, 0.0, 0.0, 0.0, 0.0, 0.0, 0.0, 0.0, 0.0, 0.0, 0.0, 0.0, 0.0, 0.0, 0.0, 0.0, 0.0, 0.0, 0.0, 0.0, 0.0])
me_cube_001.materials.append(mat_nastrojetpack)
me_cube_001.use_remesh_fix_poles = True
me_cube_001.use_remesh_preserve_attributes = False
me_cube_001.update()

# ---- objects
ob_light = bpy.data.objects.new('Light', light_light)
ob_camera = bpy.data.objects.new('Camera', cam_camera)
ob_vecchiatesta_backup1_roundcube_001 = bpy.data.objects.new('VecchiaTesta.Backup1_Roundcube.001', me_vecchiatesta_backup1_roundcube_001)
ob_jetpack = bpy.data.objects.new('Jetpack', me_cube)
ob_ali1 = bpy.data.objects.new('Ali1', me_circle)
ob_ali2 = bpy.data.objects.new('Ali2', me_circle_002)
ob_laccetti = bpy.data.objects.new('Laccetti', me_cube_001)

# ---- transforms, parenting, visibility, modifiers, constraints
ob_light.location = (0.6145, -4.106, 5.904)
ob_light.rotation_euler = (6.983, -0.3594, 2.468)
ob_light.lock_rotations_4d = False
ob_light.empty_display_type = 'ARROWS'
ob_light.color = (0.0, 0.0, 0.0, 0.0)
ob_light.lineart.crease_threshold = 0.0
ob_camera.location = (4.396, -3.669, -1.463)
ob_camera.rotation_euler = (-0.1501, 0.7903, 0.2248)
ob_camera.lock_rotations_4d = False
ob_camera.empty_display_type = 'ARROWS'
ob_camera.color = (0.0, 0.0, 0.0, 0.0)
ob_camera.display_type = 'WIRE'
ob_camera.lineart.crease_threshold = 0.0
_c = ob_camera.constraints.new('TRACK_TO'); _c.name = 'AutoTrack'
_c.target = ob_jetpack
ob_vecchiatesta_backup1_roundcube_001.location = (0.0, 0.0, 0.0)
ob_vecchiatesta_backup1_roundcube_001.rotation_euler = (1.571, -0.0, 0.0)
ob_vecchiatesta_backup1_roundcube_001.lineart.crease_threshold = 0.0
ob_jetpack.location = (-7.102e-08, 0.3476, -1.338)
ob_jetpack.scale = (1.192, 1.0, 1.0)
_m = ob_jetpack.modifiers.new('Mirror', 'MIRROR')
ob_ali1.location = (0.5141, 0.5401, -1.171)
ob_ali1.rotation_euler = (0.02533, 0.1181, 0.2119)
ob_ali1.scale = (0.8316, 0.8316, 0.8316)
_m = ob_ali1.modifiers.new('Mirror', 'MIRROR')
_m.mirror_object = ob_jetpack
_m = ob_ali1.modifiers.new('Solidify', 'SOLIDIFY')
ob_ali2.location = (0.4568, 0.4775, -1.414)
ob_ali2.rotation_euler = (0.08268, 0.6484, 0.1138)
ob_ali2.scale = (0.5077, 0.5077, 0.5077)
_m = ob_ali2.modifiers.new('Mirror', 'MIRROR')
_m.mirror_object = ob_jetpack
_m = ob_ali2.modifiers.new('Solidify', 'SOLIDIFY')
ob_laccetti.location = (-7.102e-08, 0.3476, -1.338)
ob_laccetti.scale = (1.192, 1.0, 1.0)
_m = ob_laccetti.modifiers.new('Mirror', 'MIRROR')
_m = ob_laccetti.modifiers.new('Subdivision', 'SUBSURF')

# ---- collection membership
col_collection.objects.link(ob_light)
col_collection.objects.link(ob_camera)
col_collection.objects.link(ob_vecchiatesta_backup1_roundcube_001)
col_jetpack.objects.link(ob_jetpack)
col_jetpack.objects.link(ob_ali1)
col_jetpack.objects.link(ob_ali2)
col_jetpack.objects.link(ob_laccetti)

# ---- scene / render settings (as saved in the file)
scene.camera = ob_camera
scene.frame_start = 1; scene.frame_end = 20; scene.frame_set(8)
scene.render.engine = 'CYCLES'
scene.render.image_settings.file_format = 'JPEG'
scene.render.image_settings.color_mode = 'RGB'
scene.render.image_settings.quality = 0
scene.cycles.use_denoising = False
scene.cycles.samples = 128
scene.cycles.sampling_pattern = 'TABULATED_SOBOL'
scene.cycles.use_adaptive_sampling = False
scene.cycles.use_light_tree = False
scene.view_settings.view_transform = 'Filmic'
bpy.context.view_layer.update()
